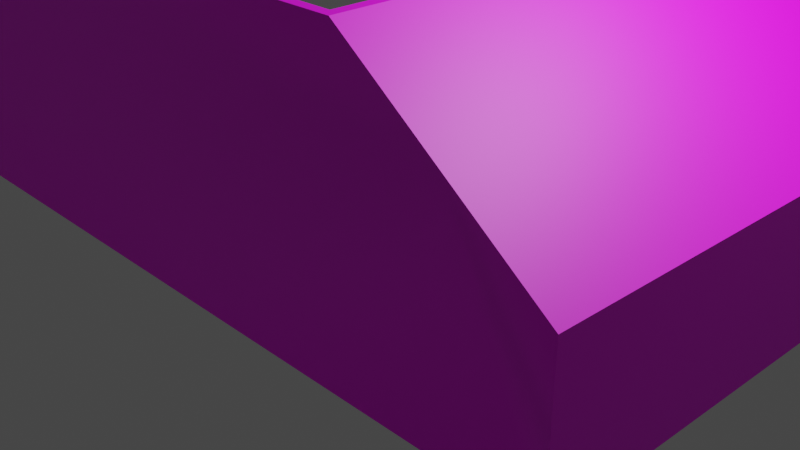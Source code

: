 # Source: Room_Walls.blend  (saved by Blender 2.93.20; exported with 4.5.12 LTS)
import bpy
from mathutils import Matrix  # noqa: F401  (used for matrix-valued properties, if any)

bpy.ops.wm.read_factory_settings(use_empty=True)
scene = bpy.context.scene
scene.name = 'Scene'

# ---- collections
col_collection = bpy.data.collections.new('Collection'); scene.collection.children.link(col_collection)

# ---- images (referenced by path relative to the original .blend; pixels are not part of the script)
import os
ASSET_DIR = os.environ.get("B2B_ASSET_DIR", "")  # directory of the original .blend (textures are referenced by path, not embedded)
HERE = os.path.dirname(os.path.abspath(__file__))  # packed textures are extracted next to this script under _unpacked/

def load_image(name, relpath, width, height, colorspace="sRGB"):
    """Load a texture the original file referenced (path relative to the .blend, or extracted next to this script)."""
    p = next((c for c in (os.path.join(HERE, relpath), os.path.join(ASSET_DIR, relpath)) if relpath and os.path.exists(c)), "")
    if p:
        img = bpy.data.images.load(p, check_existing=True)
        img.name = name
    else:  # same state as the original file: an image datablock whose file is absent (Cycles renders it pink)
        img = bpy.data.images.new(name, width, height)
        img.source = "FILE"
        img.filepath = "//" + (relpath or name)
    img.colorspace_settings.name = colorspace
    return img
img_diffusecolor_texture_002 = load_image('DiffuseColor_Texture.002', 'GridBox_Default.png', 1024, 1024, 'sRGB')
img_diffusecolor_texture_001 = load_image('DiffuseColor_Texture.001', 'GridBox_Default.png', 1024, 1024, 'Non-Color')
img_diffusecolor_texture = load_image('DiffuseColor_Texture', 'GridBox_Default.png', 1024, 1024, 'sRGB')
img_diffusecolor_texture_003 = load_image('DiffuseColor_Texture.003', 'GridBox_Default.png', 1024, 1024, 'Non-Color')

# ---- materials (node trees are filled in below, after node groups)
mat_greybox_mat = bpy.data.materials.new('Greybox_mat')
mat_greybox_mat.surface_render_method = 'BLENDED'
mat_greybox_mat.blend_method = 'BLEND'
mat_greybox_mat.use_transparent_shadow = False
mat_greybox_mat.diffuse_color = (1.0, 1.0, 1.0, 1.0)
mat_greybox_mat.roughness = 0.5528
mat_lit = bpy.data.materials.new('Lit')
mat_lit.use_transparent_shadow = False
mat_lit.diffuse_color = (0.5, 0.5, 0.5, 1.0)
mat_lit.roughness = 0.5528
mat_greybox_mat_001 = bpy.data.materials.new('Greybox_mat.001')
mat_greybox_mat_001.surface_render_method = 'BLENDED'
mat_greybox_mat_001.blend_method = 'BLEND'
mat_greybox_mat_001.use_transparent_shadow = False
mat_greybox_mat_001.diffuse_color = (1.0, 1.0, 1.0, 1.0)
mat_greybox_mat_001.roughness = 0.5528

# ---- material node trees
mat_greybox_mat.use_nodes = True; mat_greybox_mat.node_tree.nodes.clear()
_N = mat_greybox_mat.node_tree.nodes; _L = mat_greybox_mat.node_tree.links
n0 = _N.new('ShaderNodeBsdfPrincipled'); n0.name = 'Principled BSDF'; n0.location = (10, 300)
n0.distribution = 'GGX'
n0.subsurface_method = 'BURLEY'
n0.inputs[2].default_value = 0.5528
n0.inputs[3].default_value = 1.45
n0.inputs[27].default_value = (0.0, 0.0, 0.0, 1.0)
n0.inputs[28].default_value = 1.0
n1 = _N.new('ShaderNodeOutputMaterial'); n1.name = 'Material Output'; n1.location = (300, 300)
n2 = _N.new('ShaderNodeNormalMap'); n2.name = 'Normal Map'; n2.location = (-300, -300)
n2.label = 'Normal/Map'
n3 = _N.new('ShaderNodeTexImage'); n3.name = 'Image Texture'; n3.location = (-300, 600)
n3.image = img_diffusecolor_texture_002
n4 = _N.new('ShaderNodeTexImage'); n4.name = 'Image Texture.001'; n4.location = (-300, 0)
n4.image = img_diffusecolor_texture_001
_L.new(n0.outputs[0], n1.inputs[0])
_L.new(n2.outputs[0], n0.inputs[5])
_L.new(n3.outputs[0], n0.inputs[0])
_L.new(n4.outputs[1], n0.inputs[4])
n1.is_active_output = True
mat_lit.use_nodes = True; mat_lit.node_tree.nodes.clear()
_N = mat_lit.node_tree.nodes; _L = mat_lit.node_tree.links
n0 = _N.new('ShaderNodeBsdfPrincipled'); n0.name = 'Principled BSDF'; n0.location = (10, 300)
n0.distribution = 'GGX'
n0.subsurface_method = 'BURLEY'
n0.inputs[0].default_value = (0.5, 0.5, 0.5, 1.0)
n0.inputs[2].default_value = 0.5528
n0.inputs[3].default_value = 1.45
n0.inputs[27].default_value = (0.0, 0.0, 0.0, 1.0)
n0.inputs[28].default_value = 1.0
n1 = _N.new('ShaderNodeOutputMaterial'); n1.name = 'Material Output'; n1.location = (300, 300)
n2 = _N.new('ShaderNodeNormalMap'); n2.name = 'Normal Map'; n2.location = (-300, -300)
n2.label = 'Normal/Map'
_L.new(n0.outputs[0], n1.inputs[0])
_L.new(n2.outputs[0], n0.inputs[5])
n1.is_active_output = True
mat_greybox_mat_001.use_nodes = True; mat_greybox_mat_001.node_tree.nodes.clear()
_N = mat_greybox_mat_001.node_tree.nodes; _L = mat_greybox_mat_001.node_tree.links
n0 = _N.new('ShaderNodeBsdfPrincipled'); n0.name = 'Principled BSDF'; n0.location = (10, 300)
n0.distribution = 'GGX'
n0.subsurface_method = 'BURLEY'
n0.inputs[2].default_value = 0.5528
n0.inputs[3].default_value = 1.45
n0.inputs[27].default_value = (0.0, 0.0, 0.0, 1.0)
n0.inputs[28].default_value = 1.0
n1 = _N.new('ShaderNodeOutputMaterial'); n1.name = 'Material Output'; n1.location = (300, 300)
n2 = _N.new('ShaderNodeNormalMap'); n2.name = 'Normal Map'; n2.location = (-300, -300)
n2.label = 'Normal/Map'
n3 = _N.new('ShaderNodeTexImage'); n3.name = 'Image Texture'; n3.location = (-300, 600)
n3.image = img_diffusecolor_texture
n4 = _N.new('ShaderNodeTexImage'); n4.name = 'Image Texture.001'; n4.location = (-300, 0)
n4.image = img_diffusecolor_texture_003
_L.new(n0.outputs[0], n1.inputs[0])
_L.new(n2.outputs[0], n0.inputs[5])
_L.new(n3.outputs[0], n0.inputs[0])
_L.new(n4.outputs[1], n0.inputs[4])
n1.is_active_output = True

# ---- world
world_world = bpy.data.worlds.new('World'); scene.world = world_world
world_world.use_nodes = True; world_world.node_tree.nodes.clear()
_N = world_world.node_tree.nodes; _L = world_world.node_tree.links
n0 = _N.new('ShaderNodeOutputWorld'); n0.name = 'World Output'; n0.location = (300, 300)
n1 = _N.new('ShaderNodeBackground'); n1.name = 'Background'; n1.location = (10, 300)
n1.inputs[0].default_value = (0.05088, 0.05088, 0.05088, 1.0)
_L.new(n1.outputs[0], n0.inputs[0])
n0.is_active_output = True
world_world.color = (0.05088, 0.05088, 0.05088)
world_world.use_sun_shadow = False
world_world.sun_shadow_jitter_overblur = 0.0

# ---- cameras
cam_camera = bpy.data.cameras.new('Camera')
cam_camera.clip_end = 100.0
cam_camera.ortho_scale = 7.314

# ---- lights
light_light = bpy.data.lights.new('Light', 'POINT')
light_light.transmission_factor = 0.0
light_light.energy = 1000.0
light_light.shadow_soft_size = 0.1
light_light.shadow_maximum_resolution = 0.006
light_light.use_absolute_resolution = True

# ---- meshes
me_scene = bpy.data.meshes.new('Scene')
me_scene.from_pydata([(400.0, 5.0, 250.0), (-400.0, 5.0, 250.0), (-400.0, 5.0, 240.5), (400.0, 5.0, -239.8), (-400.0, 299.8, 240.5), (-390.5, 299.8, 250.0), (-400.0, 299.8, 250.0), (390.0, 5.0, -239.8), (400.2, 152.4, 250.0), (400.0, 152.4, -239.8), (-400.0, 152.4, 250.0), (400.0, 152.4, 250.0), (-400.0, 152.4, 240.5), (390.0, 5.0, 240.5), (190.0, 299.8, 240.5), (190.1, 299.8, 240.5), (190.1, 299.8, 250.0), (190.0, 299.8, -239.8), (200.0, 299.8, -239.8), (200.1, 299.8, 240.5), (200.2, 299.8, 250.0), (390.0, 152.4, 240.5), (390.0, 152.4, -239.8), (-400.0, 226.1, 240.5), (290.0, 226.1, 240.5), (-400.0, 78.7, 240.5), (-5.022, 5.0, 240.5), (-105.0, 299.8, 240.5), (390.0, 78.7, 240.5), (-400.0, 189.3, 240.5), (340.0, 189.3, 240.5), (-400.0, 115.6, 240.5), (192.5, 5.0, 240.5), (42.54, 299.8, 240.5), (390.0, 115.6, 240.5), (-400.0, 263.0, 240.5), (240.0, 263.0, 240.5), (-400.0, 41.85, 240.5), (-202.5, 5.0, 240.5), (-252.5, 299.8, 240.5), (390.0, 41.85, 240.5), (-400.0, 78.7, 250.0), (-100.2, 299.8, 250.0), (-400.0, 226.1, 250.0), (195.2, 299.8, 250.0), (-395.2, 299.8, 250.0), (300.1, 226.1, 250.0), (400.0, 78.7, 250.0), (0.0, 5.0, 250.0), (-400.0, 170.8, 240.5), (365.0, 170.8, 240.5), (-400.0, 134.0, 240.5), (291.2, 5.0, 240.5), (116.3, 299.8, 240.5), (390.0, 134.0, 240.5), (-400.0, 244.5, 240.5), (265.0, 244.5, 240.5), (-400.0, 60.28, 240.5), (-103.8, 5.0, 240.5), (-178.7, 299.8, 240.5), (390.0, 60.28, 240.5), (-400.0, 207.7, 240.5), (315.0, 207.7, 240.5), (-400.0, 97.13, 240.5), (93.72, 5.0, 240.5), (-31.22, 299.8, 240.5), (390.0, 97.13, 240.5), (-400.0, 281.4, 240.5), (215.0, 281.4, 240.5), (-400.0, 23.43, 240.5), (-301.3, 5.0, 240.5), (-326.2, 299.8, 240.5), (390.0, 23.43, 240.5), (-400.0, 161.6, 240.5), (377.5, 161.6, 240.5), (-400.0, 143.2, 240.5), (340.6, 5.0, 240.5), (153.2, 299.8, 240.5), (390.0, 143.2, 240.5), (-400.0, 235.3, 240.5), (277.5, 235.3, 240.5), (-400.0, 69.49, 240.5), (-54.39, 5.0, 240.5), (-141.9, 299.8, 240.5), (390.0, 69.49, 240.5), (-400.0, 198.5, 240.5), (327.5, 198.5, 240.5), (-400.0, 106.3, 240.5), (143.1, 5.0, 240.5), (5.659, 299.8, 240.5), (390.0, 106.3, 240.5), (-400.0, 272.2, 240.5), (227.5, 272.2, 240.5), (-400.0, 32.64, 240.5), (-251.9, 5.0, 240.5), (-289.4, 299.8, 240.5), (390.0, 32.64, 240.5), (-400.0, 180.0, 240.5), (352.5, 180.0, 240.5), (-400.0, 124.8, 240.5), (241.8, 5.0, 240.5), (79.42, 299.8, 240.5), (390.0, 124.8, 240.5), (-400.0, 253.8, 240.5), (252.5, 253.8, 240.5), (-400.0, 51.07, 240.5), (-153.1, 5.0, 240.5), (-215.6, 299.8, 240.5), (390.0, 51.07, 240.5), (-400.0, 216.9, 240.5), (302.5, 216.9, 240.5), (-400.0, 87.92, 240.5), (44.35, 5.0, 240.5), (-68.1, 299.8, 240.5), (390.0, 87.92, 240.5), (-400.0, 290.6, 240.5), (202.5, 290.6, 240.5), (-400.0, 14.21, 240.5), (-350.6, 5.0, 240.5), (-363.1, 299.8, 240.5), (390.0, 14.21, 240.5), (400.1, 152.4, 5.116), (200.1, 299.8, 245.3), (300.0, 226.1, -239.8), (200.1, 299.8, 0.3594), (300.2, 226.1, 250.0)], [], [(14, 16, 15), (16, 14, 116, 68, 92, 36, 104, 56, 80, 24, 110, 62, 86, 30, 98, 50, 74, 21), (16, 21, 15), (15, 21, 74, 50, 98, 30, 86, 62, 110, 24, 80, 56, 104, 36, 92, 68, 116, 14), (22, 7, 13, 120, 72, 96, 40, 108, 60, 84, 28, 114, 66, 90, 34, 102, 54, 78, 21), (8, 125, 20, 46, 11), (9, 121, 8, 0, 3), (20, 122, 19, 124, 18, 17, 14, 16, 44), (9, 3, 7, 22), (11, 46, 20, 44, 16, 42, 5, 45, 6, 43, 10, 41, 1, 48, 0, 47), (11, 47, 0, 8), (4, 115, 67, 91, 35, 103, 55, 79, 23, 109, 61, 85, 29, 97, 49, 73, 12, 75, 51, 99, 31, 87, 63, 111, 25, 81, 57, 105, 37, 93, 69, 117, 2, 1, 41, 10, 43, 6), (18, 123, 9, 22, 17), (4, 6, 45, 5, 42, 16, 14, 77, 53, 101, 33, 89, 65, 113, 27, 83, 59, 107, 39, 95, 71, 119), (14, 17, 22, 21, 74, 50, 98, 30, 86, 62, 110, 24, 80, 56, 104, 36, 92, 68, 116), (14, 116, 68, 92, 36, 104, 56, 80, 24, 110, 62, 86, 30, 98, 50, 74, 21, 78, 54, 102, 34, 90, 66, 114, 28, 84, 60, 108, 40, 96, 72, 120, 13, 76, 52, 100, 32, 88, 64, 112, 26, 82, 58, 106, 38, 94, 70, 118, 2, 117, 69, 93, 37, 105, 57, 81, 25, 111, 63, 87, 31, 99, 51, 75, 12, 73, 49, 97, 29, 85, 61, 109, 23, 79, 55, 103, 35, 91, 67, 115, 4, 119, 71, 95, 39, 107, 59, 83, 27, 113, 65, 89, 33, 101, 53, 77), (19, 122, 20, 125, 8, 121, 9, 123, 18, 124)])
me_scene.polygons.foreach_set('use_smooth', [True] * 17)
_k = set([(0, 8), (1, 41), (2, 117), (2, 118), (3, 9), (4, 6), (4, 115), (4, 119), (5, 42), (5, 45), (6, 43), (6, 45), (7, 13), (7, 22), (8, 11), (8, 121), (8, 125), (9, 121), (9, 123), (10, 41), (10, 43), (12, 73), (12, 75), (13, 76), (13, 120), (14, 15), (14, 16), (14, 17), (14, 77), (14, 116), (15, 16), (16, 21), (16, 42), (16, 44), (17, 18), (17, 22), (18, 123), (18, 124), (19, 122), (19, 124), (20, 44), (20, 122), (20, 125), (21, 22), (21, 74), (21, 78), (23, 79), (23, 109), (24, 80), (24, 110), (25, 81), (25, 111), (26, 82), (26, 112), (27, 83), (27, 113), (28, 84), (28, 114), (29, 85), (29, 97), (30, 86), (30, 98), (31, 87), (31, 99), (32, 88), (32, 100), (33, 89), (33, 101), (34, 90), (34, 102), (35, 91), (35, 103), (36, 92), (36, 104), (37, 93), (37, 105), (38, 94), (38, 106), (39, 95), (39, 107), (40, 96), (40, 108), (49, 73), (49, 97), (50, 74), (50, 98), (51, 75), (51, 99), (52, 76), (52, 100), (53, 77), (53, 101), (54, 78), (54, 102), (55, 79), (55, 103), (56, 80), (56, 104), (57, 81), (57, 105), (58, 82), (58, 106), (59, 83), (59, 107), (60, 84), (60, 108), (61, 85), (61, 109), (62, 86), (62, 110), (63, 87), (63, 111), (64, 88), (64, 112), (65, 89), (65, 113), (66, 90), (66, 114), (67, 91), (67, 115), (68, 92), (68, 116), (69, 93), (69, 117), (70, 94), (70, 118), (71, 95), (71, 119), (72, 96), (72, 120)])
me_scene.attributes.new('sharp_edge', 'BOOLEAN', 'EDGE').data.foreach_set('value', [ (min(e.vertices), max(e.vertices)) in _k for e in me_scene.edges])
_uv = me_scene.uv_layers.new(name='UVSet0')
_uv.uv.foreach_set('vector', [-1.9, 2.405, -1.901, 2.5, -1.901, 2.405, -0.2491, 2.5, -0.2497, 2.405, -0.09443, 2.405, 0.0608, 2.405, 0.216, 2.405, 0.3713, 2.405, 0.5265, 2.405, 0.6817, 2.405, 0.837, 2.405, 0.9922, 2.405, 1.147, 2.405, 1.303, 2.405, 1.458, 2.405, 1.613, 2.405, 1.768, 2.405, 1.924, 2.405, 2.079, 2.405, 2.234, 2.405, -1.905, 3.019, -3.903, 1.545, -1.905, 3.019, -1.905, 3.019, -3.903, 1.545, -3.779, 1.637, -3.654, 1.729, -3.529, 1.821, -3.404, 1.913, -3.279, 2.005, -3.154, 2.097, -3.029, 2.189, -2.904, 2.282, -2.779, 2.374, -2.654, 2.466, -2.529, 2.558, -2.404, 2.65, -2.279, 2.742, -2.154, 2.834, -2.029, 2.927, -1.904, 3.019, -2.398, 1.523, -2.398, 0.04868, 2.404, 0.04868, 2.404, 0.1408, 2.404, 0.2329, 2.404, 0.3251, 2.404, 0.4172, 2.404, 0.5093, 2.404, 0.6015, 2.404, 0.6936, 2.404, 0.7857, 2.404, 0.8779, 2.404, 0.97, 2.404, 1.062, 2.404, 1.154, 2.404, 1.246, 2.404, 1.339, 2.404, 1.431, 2.404, 1.523, 4.002, 1.524, 3.002, 2.261, 2.002, 2.998, 3.001, 2.261, 4.0, 1.524, 2.397, -0.4415, -0.05243, -0.4415, -2.501, -0.4415, -2.406, -1.757, 2.397, -1.758, -2.002, 2.5, -2.001, 2.453, -2.001, 2.405, -2.001, 0.003594, -2.0, -2.398, -1.9, -2.398, -1.9, 2.405, -1.901, 2.5, -1.952, 2.5, -4.0, 1.524, -4.0, 0.05, -3.9, 0.05, -3.9, 1.524, 4.0, 1.524, 3.001, 2.261, 2.002, 2.998, 1.952, 2.998, 1.901, 2.998, -1.002, 2.998, -3.905, 2.998, -3.952, 2.998, -4.0, 2.998, -4.0, 2.261, -4.0, 1.524, -3.952, 0.7871, -3.905, 0.05009, 0.04771, 0.05005, 4.0, 0.05, 4.0, 0.7871, 4.294, 1.646, 4.287, 0.9073, 4.281, 0.1687, 4.295, 1.646, 2.405, 2.998, 2.405, 2.906, 2.405, 2.814, 2.405, 2.722, 2.405, 2.63, 2.405, 2.538, 2.405, 2.445, 2.405, 2.353, 2.405, 2.261, 2.405, 2.169, 2.405, 2.077, 2.405, 1.985, 2.405, 1.893, 2.405, 1.8, 2.405, 1.708, 2.405, 1.616, 2.405, 1.524, 2.405, 1.432, 2.405, 1.34, 2.405, 1.248, 2.405, 1.156, 2.405, 1.063, 2.405, 0.9713, 2.405, 0.8792, 2.405, 0.787, 2.405, 0.6949, 2.405, 0.6028, 2.405, 0.5107, 2.405, 0.4185, 2.405, 0.3264, 2.405, 0.2343, 2.405, 0.1421, 2.405, 0.05, 2.5, 0.05, 2.5, 0.787, 2.5, 1.524, 2.5, 2.261, 2.5, 2.998, -2.0, 2.998, -3.0, 2.261, -4.0, 1.524, -3.9, 1.524, -1.9, 2.998, 4.0, 2.405, 4.0, 2.5, 3.952, 2.5, 3.905, 2.5, 1.002, 2.5, -1.901, 2.5, -1.9, 2.405, -1.532, 2.405, -1.163, 2.405, -0.7942, 2.405, -0.4254, 2.405, -0.05659, 2.405, 0.3122, 2.405, 0.681, 2.405, 1.05, 2.405, 1.419, 2.405, 1.787, 2.405, 2.156, 2.405, 2.525, 2.405, 2.894, 2.405, 3.262, 2.405, 3.631, 2.405, -0.2497, 2.405, -0.2502, -2.398, 2.234, -2.398, 2.234, 2.405, 2.079, 2.405, 1.924, 2.405, 1.768, 2.405, 1.613, 2.405, 1.458, 2.405, 1.303, 2.405, 1.147, 2.405, 0.9922, 2.405, 0.837, 2.405, 0.6817, 2.405, 0.5265, 2.405, 0.3713, 2.405, 0.216, 2.405, 0.0608, 2.405, -0.09443, 2.405, -1.904, 3.019, -2.029, 2.927, -2.154, 2.834, -2.279, 2.742, -2.404, 2.65, -2.529, 2.558, -2.654, 2.466, -2.779, 2.374, -2.904, 2.282, -3.029, 2.189, -3.154, 2.097, -3.279, 2.005, -3.404, 1.913, -3.529, 1.821, -3.654, 1.729, -3.779, 1.637, -3.903, 1.545, -3.903, 1.452, -3.903, 1.36, -3.903, 1.268, -3.903, 1.176, -3.903, 1.084, -3.903, 0.9918, -3.903, 0.8997, -3.903, 0.8076, -3.903, 0.7154, -3.903, 0.6233, -3.903, 0.5312, -3.903, 0.439, -3.903, 0.3469, -3.903, 0.2548, -3.903, 0.1627, -3.903, 0.07054, -3.41, 0.07055, -2.916, 0.07056, -2.422, 0.07056, -1.929, 0.07057, -1.435, 0.07058, -0.9412, 0.07058, -0.4474, 0.07059, 0.04628, 0.0706, 0.54, 0.0706, 1.034, 0.07061, 1.527, 0.07062, 2.021, 0.07062, 2.515, 0.07063, 3.009, 0.07064, 3.502, 0.07065, 3.996, 0.07065, 3.996, 0.1628, 3.996, 0.2549, 3.996, 0.347, 3.996, 0.4392, 3.996, 0.5313, 3.996, 0.6234, 3.996, 0.7155, 3.996, 0.8077, 3.996, 0.8998, 3.996, 0.9919, 3.996, 1.084, 3.996, 1.176, 3.996, 1.268, 3.996, 1.36, 3.996, 1.453, 3.996, 1.545, 3.996, 1.637, 3.996, 1.729, 3.996, 1.821, 3.996, 1.913, 3.996, 2.005, 3.996, 2.097, 3.996, 2.19, 3.996, 2.282, 3.996, 2.374, 3.996, 2.466, 3.996, 2.558, 3.996, 2.65, 3.996, 2.742, 3.996, 2.834, 3.996, 2.927, 3.996, 3.019, 3.627, 3.019, 3.258, 3.019, 2.89, 3.019, 2.521, 3.019, 2.152, 3.019, 1.783, 3.019, 1.415, 3.019, 1.046, 3.019, 0.677, 3.019, 0.3082, 3.019, -0.06054, 3.019, -0.4293, 3.019, -0.7981, 3.019, -1.167, 3.019, -1.536, 3.019, -2.406, 1.776, -2.453, 1.776, -2.501, 1.775, -2.501, 0.6669, -2.501, -0.4415, -0.05243, -0.4415, 2.397, -0.4415, 2.397, 0.667, 2.397, 1.775, -0.004228, 1.776])
me_scene.materials.append(mat_greybox_mat)
me_scene.use_remesh_fix_poles = True
me_scene.use_remesh_preserve_attributes = False
me_scene.update()
me_scene.normals_split_custom_set([tuple(v) for v in zip(*[iter([0.0, 1.0, 2.213e-06, 0.0, 1.0, 2.213e-06, 0.0, 1.0, 2.213e-06, -0.5935, -0.8048, 0.004339, -0.5935, -0.8048, 0.00223, -0.5926, -0.8055, 0.002514, -0.5926, -0.8055, 0.002514, -0.5926, -0.8055, 0.002514, -0.5926, -0.8055, 0.002514, -0.5926, -0.8055, 0.002514, -0.5926, -0.8055, 0.002514, -0.5926, -0.8055, 0.002514, -0.5926, -0.8055, 0.002514, -0.5926, -0.8055, 0.002514, -0.5926, -0.8055, 0.002514, -0.5926, -0.8055, 0.002514, -0.5926, -0.8055, 0.002514, -0.5926, -0.8055, 0.002514, -0.5926, -0.8055, 0.002514, -0.5926, -0.8055, 0.002514, -0.5934, -0.8049, 0.001511, 0.5936, 0.8048, -0.001517, 0.0866, 0.1176, -0.9893, 0.2003, 0.271, -0.9415, 0.2003, 0.271, -0.9415, 0.0866, 0.1176, -0.9893, -0.8928, -0.03803, 0.4488, -0.8928, -0.03803, 0.4488, -0.8928, -0.03802, 0.4488, -0.8928, -0.03802, 0.4488, -0.8928, -0.03802, 0.4488, -0.8928, -0.03802, 0.4488, -0.8928, -0.03803, 0.4488, -0.8928, -0.03802, 0.4488, -0.8928, -0.03802, 0.4488, -0.8928, -0.03802, 0.4488, -0.8928, -0.03802, 0.4488, -0.8928, -0.03802, 0.4488, -0.8928, -0.03802, 0.4488, -0.8928, -0.03802, 0.4488, -0.8928, -0.03802, 0.4488, -0.0976, -0.132, -0.9864, -1.0, -0.0001691, -5.185e-05, -1.0, -0.0001691, -5.185e-05, -1.0, -0.0001691, -5.185e-05, -1.0, -0.0001691, -5.185e-05, -1.0, -0.0001691, -5.185e-05, -1.0, -0.0001691, -5.185e-05, -1.0, -0.0001691, -5.185e-05, -1.0, -0.0001691, -5.185e-05, -1.0, -0.0001691, -5.185e-05, -1.0, -0.0001691, -5.185e-05, -1.0, -0.0001691, -5.185e-05, -1.0, -0.0001691, -5.185e-05, -1.0, -0.0001691, -5.185e-05, -1.0, -0.0001691, -5.185e-05, -1.0, -0.0001691, -5.185e-05, -1.0, -0.0001691, -5.185e-05, -1.0, -0.0001691, -5.185e-05, -1.0, -0.0001691, -5.185e-05, -1.0, -0.0001691, -5.185e-05, -0.1294, -0.1754, 0.976, -0.1294, -0.1754, 0.976, -0.04372, -0.05939, 0.9973, -0.2962, -0.2157, 0.9305, 0.3627, -0.0839, 0.9281, 1.0, -0.000554, -0.0001668, 1.0, -0.000554, -0.0001668, 1.0, -0.001103, -0.0003393, 1.0, -2.933e-06, -2.185e-06, 1.0, -0.000554, -0.0001668, 0.0, 1.0, 2.48e-08, 0.0, 1.0, 2.48e-08, 0.0, 1.0, 2.48e-08, 0.0, 1.0, 2.48e-08, 0.0, 1.0, 2.48e-08, 0.0, 1.0, 2.48e-08, 0.0, 1.0, 2.48e-08, 0.0, 1.0, 2.48e-08, 0.0, 1.0, 2.48e-08, 1.883e-06, 0.0, -1.0, 1.0, 4.83e-05, 4e-06, 2.645e-06, 0.0, -1.0, 1.019e-06, 0.0, -1.0, 0.3627, -0.0839, 0.9281, -0.2962, -0.2157, 0.9305, -0.04372, -0.05939, 0.9973, -0.02852, -0.06794, 0.9973, -0.0002014, -0.0002983, 1.0, -0.0002014, -0.0002984, 1.0, -7.216e-06, -2.472e-05, 1.0, -7.216e-06, -2.472e-05, 1.0, -7.216e-06, -2.472e-05, 1.0, -7.216e-06, -2.472e-05, 1.0, -7.216e-06, -2.472e-05, 1.0, -7.216e-06, -2.472e-05, 1.0, -7.216e-06, -2.472e-05, 1.0, -7.216e-06, -2.472e-05, 1.0, 0.3275, -0.02412, 0.9446, -0.4128, -0.1704, 0.8947, 0.3627, -0.0839, 0.9281, -0.4128, -0.1704, 0.8947, 0.3275, -0.02412, 0.9446, -0.1313, -0.06395, 0.9893, -1.0, 0.0, 0.0, -1.0, 0.0, 0.0, -1.0, 0.0, 0.0, -1.0, 0.0, 0.0, -1.0, 0.0, 0.0, -1.0, 0.0, 0.0, -1.0, 0.0, 0.0, -1.0, 0.0, 0.0, -1.0, 0.0, 0.0, -1.0, 0.0, 0.0, -1.0, 0.0, 0.0, -1.0, 0.0, 0.0, -1.0, 0.0, 0.0, -1.0, 0.0, 0.0, -1.0, 0.0, 0.0, -1.0, 0.0, 0.0, -1.0, 0.0, 0.0, -1.0, 0.0, 0.0, -1.0, 0.0, 0.0, -1.0, 0.0, 0.0, -1.0, 0.0, 0.0, -1.0, 0.0, 0.0, -1.0, 0.0, 0.0, -1.0, 0.0, 0.0, -1.0, 0.0, 0.0, -1.0, 0.0, 0.0, -1.0, 0.0, 0.0, -1.0, 0.0, 0.0, -1.0, 0.0, 0.0, -1.0, 0.0, 0.0, -1.0, 0.0, 0.0, -1.0, 0.0, 0.0, -1.0, 0.0, 0.0, -1.0, 0.0, 0.0, -1.0, 0.0, 0.0, -1.0, 0.0, 0.0, -1.0, 0.0, 0.0, -1.0, 0.0, 0.0, 0.0, 0.0, -1.0, 0.0, 0.0, -1.0, 1.883e-06, 0.0, -1.0, 1.019e-06, 0.0, -1.0, 0.0, 0.0, -1.0, 0.0, 1.0, 2.087e-06, 0.0, 1.0, 2.087e-06, 0.0, 1.0, 2.087e-06, 0.0, 1.0, 2.087e-06, 0.0, 1.0, 2.087e-06, 0.0, 1.0, 2.087e-06, 0.0, 1.0, 2.087e-06, 0.0, 1.0, 2.087e-06, 0.0, 1.0, 2.087e-06, 0.0, 1.0, 2.087e-06, 0.0, 1.0, 2.087e-06, 0.0, 1.0, 2.087e-06, 0.0, 1.0, 2.087e-06, 0.0, 1.0, 2.087e-06, 0.0, 1.0, 2.087e-06, 0.0, 1.0, 2.087e-06, 0.0, 1.0, 2.087e-06, 0.0, 1.0, 2.087e-06, 0.0, 1.0, 2.087e-06, 0.0, 1.0, 2.087e-06, 0.0, 1.0, 2.087e-06, 0.0, 1.0, 2.087e-06, -0.5935, -0.8048, 0.002151, -0.5934, -0.8049, 4.29e-05, -0.5934, -0.8049, 4.29e-05, -0.5934, -0.8049, 0.001481, -0.594, -0.8045, 0.001279, -0.594, -0.8045, 0.001279, -0.594, -0.8045, 0.001279, -0.594, -0.8045, 0.001279, -0.594, -0.8045, 0.001279, -0.594, -0.8045, 0.001279, -0.594, -0.8045, 0.001279, -0.594, -0.8045, 0.001279, -0.594, -0.8045, 0.001279, -0.594, -0.8045, 0.001279, -0.594, -0.8045, 0.001279, -0.594, -0.8045, 0.001279, -0.594, -0.8045, 0.001279, -0.594, -0.8045, 0.001279, -0.594, -0.8045, 0.001279, -0.0975, -0.1322, -0.9864, -0.1412, -0.08401, -0.9864, -0.1412, -0.08401, -0.9864, -0.1412, -0.08401, -0.9864, -0.1412, -0.08401, -0.9864, -0.1412, -0.08401, -0.9864, -0.1412, -0.08401, -0.9864, -0.1412, -0.08401, -0.9864, -0.1412, -0.08401, -0.9864, -0.1412, -0.08401, -0.9864, -0.1412, -0.08401, -0.9864, -0.1412, -0.08401, -0.9864, -0.1412, -0.08401, -0.9864, -0.1412, -0.08401, -0.9864, -0.1412, -0.08401, -0.9864, -0.1412, -0.08401, -0.9864, 0.08177, 0.111, -0.9904, 0.129, 0.04869, -0.9905, 0.129, 0.04869, -0.9905, 0.129, 0.04869, -0.9905, 0.129, 0.04869, -0.9905, 0.129, 0.04869, -0.9905, 0.129, 0.04869, -0.9905, 0.129, 0.04869, -0.9905, 0.129, 0.04869, -0.9905, 0.129, 0.04869, -0.9905, 0.129, 0.04869, -0.9905, 0.129, 0.04869, -0.9905, 0.129, 0.04869, -0.9905, 0.129, 0.04869, -0.9905, 0.129, 0.04869, -0.9905, 0.129, 0.04869, -0.9905, 1.096e-05, 5.887e-05, -1.0, 1.096e-05, 5.887e-05, -1.0, 1.096e-05, 5.887e-05, -1.0, 1.096e-05, 5.887e-05, -1.0, 1.096e-05, 5.887e-05, -1.0, 1.096e-05, 5.887e-05, -1.0, 1.096e-05, 5.887e-05, -1.0, 1.096e-05, 5.887e-05, -1.0, 1.096e-05, 5.887e-05, -1.0, 1.096e-05, 5.887e-05, -1.0, 1.096e-05, 5.887e-05, -1.0, 1.096e-05, 5.887e-05, -1.0, 1.096e-05, 5.887e-05, -1.0, 1.096e-05, 5.887e-05, -1.0, 1.096e-05, 5.887e-05, -1.0, 1.096e-05, 5.887e-05, -1.0, 1.096e-05, 5.887e-05, -1.0, 1.096e-05, 5.887e-05, -1.0, 1.096e-05, 5.887e-05, -1.0, 1.096e-05, 5.887e-05, -1.0, 1.096e-05, 5.887e-05, -1.0, 1.096e-05, 5.887e-05, -1.0, 1.096e-05, 5.887e-05, -1.0, 1.096e-05, 5.887e-05, -1.0, 1.096e-05, 5.887e-05, -1.0, 1.096e-05, 5.887e-05, -1.0, 1.096e-05, 5.887e-05, -1.0, 1.096e-05, 5.887e-05, -1.0, 1.096e-05, 5.887e-05, -1.0, 1.096e-05, 5.887e-05, -1.0, 1.096e-05, 5.887e-05, -1.0, 1.096e-05, 5.887e-05, -1.0, 1.096e-05, 5.887e-05, -1.0, 1.096e-05, 5.887e-05, -1.0, 1.096e-05, 5.887e-05, -1.0, 1.096e-05, 5.887e-05, -1.0, 1.096e-05, 5.887e-05, -1.0, 1.096e-05, 5.887e-05, -1.0, 1.096e-05, 5.887e-05, -1.0, 1.096e-05, 5.887e-05, -1.0, 1.096e-05, 5.887e-05, -1.0, 1.096e-05, 5.887e-05, -1.0, 1.096e-05, 5.887e-05, -1.0, 1.096e-05, 5.887e-05, -1.0, 1.096e-05, 5.887e-05, -1.0, 1.096e-05, 5.887e-05, -1.0, 1.096e-05, 5.887e-05, -1.0, 1.096e-05, 5.887e-05, -1.0, 1.096e-05, 5.887e-05, -1.0, 1.096e-05, 5.887e-05, -1.0, 1.096e-05, 5.887e-05, -1.0, 1.096e-05, 5.887e-05, -1.0, 1.096e-05, 5.887e-05, -1.0, 1.096e-05, 5.887e-05, -1.0, 1.096e-05, 5.887e-05, -1.0, 1.096e-05, 5.887e-05, -1.0, 1.096e-05, 5.887e-05, -1.0, 1.096e-05, 5.887e-05, -1.0, 1.096e-05, 5.887e-05, -1.0, 1.096e-05, 5.887e-05, -1.0, 1.096e-05, 5.887e-05, -1.0, 1.096e-05, 5.887e-05, -1.0, 1.096e-05, 5.887e-05, -1.0, 1.096e-05, 5.887e-05, -1.0, 0.5933, 0.805, -0.002543, 0.5933, 0.805, -0.002547, 0.5933, 0.8049, -0.005094, 0.5893, 0.8079, -0.0004514, 0.5933, 0.805, -0.002547, 0.5933, 0.805, -0.002547, 0.5933, 0.805, -0.0001979, 0.5933, 0.805, -0.0001979, 0.5933, 0.805, -0.0001979, 0.5933, 0.805, -0.0001979])] * 3)])
me_scene_002 = bpy.data.meshes.new('Scene.002')
me_scene_002.from_pydata([(62.0, -63.5, 44.0), (-62.0, -63.5, 44.0), (62.0, 63.5, 44.0), (-62.0, 63.5, 44.0), (-62.0, -63.5, -44.0), (-62.0, 63.5, -44.0), (62.0, -63.5, -44.0), (62.0, 63.5, -44.0)], [], [(0, 2, 3, 1), (1, 3, 5, 4), (4, 5, 7, 6), (6, 7, 2, 0), (2, 7, 5, 3), (6, 0, 1, 4)])
me_scene_002.polygons.foreach_set('use_smooth', [True] * 6)
_k = set([(0, 1), (0, 2), (0, 6), (1, 3), (1, 4), (2, 3), (2, 7), (3, 5), (4, 5), (4, 6), (5, 7), (6, 7)])
me_scene_002.attributes.new('sharp_edge', 'BOOLEAN', 'EDGE').data.foreach_set('value', [ (min(e.vertices), max(e.vertices)) in _k for e in me_scene_002.edges])
_uv = me_scene_002.uv_layers.new(name='UVSet0')
_uv.uv.foreach_set('vector', [0.62, -0.635, 0.62, 0.635, -0.62, 0.635, -0.62, -0.635, 0.44, -0.635, 0.44, 0.635, -0.44, 0.635, -0.44, -0.635, 0.62, -0.635, 0.62, 0.635, -0.62, 0.635, -0.62, -0.635, 0.44, -0.635, 0.44, 0.635, -0.44, 0.635, -0.44, -0.635, -0.62, 0.44, -0.62, -0.44, 0.62, -0.44, 0.62, 0.44, 0.62, -0.44, 0.62, 0.44, -0.62, 0.44, -0.62, -0.44])
me_scene_002.materials.append(mat_lit)
me_scene_002.use_remesh_fix_poles = True
me_scene_002.use_remesh_preserve_attributes = False
me_scene_002.update()
me_scene_002.normals_split_custom_set([tuple(v) for v in zip(*[iter([0.0, 0.0, 1.0, 0.0, 0.0, 1.0, 0.0, 0.0, 1.0, 0.0, 0.0, 1.0, -1.0, 0.0, 0.0, -1.0, 0.0, 0.0, -1.0, 0.0, 0.0, -1.0, 0.0, 0.0, 0.0, 0.0, -1.0, 0.0, 0.0, -1.0, 0.0, 0.0, -1.0, 0.0, 0.0, -1.0, 1.0, 0.0, 0.0, 1.0, 0.0, 0.0, 1.0, 0.0, 0.0, 1.0, 0.0, 0.0, 0.0, 1.0, 0.0, 0.0, 1.0, 0.0, 0.0, 1.0, 0.0, 0.0, 1.0, 0.0, 0.0, -1.0, 0.0, 0.0, -1.0, 0.0, 0.0, -1.0, 0.0, 0.0, -1.0, 0.0])] * 3)])
me_scene_003 = bpy.data.meshes.new('Scene.003')
me_scene_003.from_pydata([(62.0, -63.5, 44.0), (-62.0, -63.5, 44.0), (62.0, 63.5, 44.0), (-62.0, 63.5, 44.0), (-62.0, -63.5, -44.0), (-62.0, 63.5, -44.0), (62.0, -63.5, -44.0), (62.0, 63.5, -44.0)], [], [(0, 2, 3, 1), (1, 3, 5, 4), (4, 5, 7, 6), (6, 7, 2, 0), (2, 7, 5, 3), (6, 0, 1, 4)])
me_scene_003.polygons.foreach_set('use_smooth', [True] * 6)
_k = set([(0, 1), (0, 2), (0, 6), (1, 3), (1, 4), (2, 3), (2, 7), (3, 5), (4, 5), (4, 6), (5, 7), (6, 7)])
me_scene_003.attributes.new('sharp_edge', 'BOOLEAN', 'EDGE').data.foreach_set('value', [ (min(e.vertices), max(e.vertices)) in _k for e in me_scene_003.edges])
_uv = me_scene_003.uv_layers.new(name='UVSet0')
_uv.uv.foreach_set('vector', [0.62, -0.635, 0.62, 0.635, -0.62, 0.635, -0.62, -0.635, 0.44, -0.635, 0.44, 0.635, -0.44, 0.635, -0.44, -0.635, 0.62, -0.635, 0.62, 0.635, -0.62, 0.635, -0.62, -0.635, 0.44, -0.635, 0.44, 0.635, -0.44, 0.635, -0.44, -0.635, -0.62, 0.44, -0.62, -0.44, 0.62, -0.44, 0.62, 0.44, 0.62, -0.44, 0.62, 0.44, -0.62, 0.44, -0.62, -0.44])
me_scene_003.materials.append(mat_lit)
me_scene_003.use_remesh_fix_poles = True
me_scene_003.use_remesh_preserve_attributes = False
me_scene_003.update()
me_scene_003.normals_split_custom_set([tuple(v) for v in zip(*[iter([0.0, 0.0, 1.0, 0.0, 0.0, 1.0, 0.0, 0.0, 1.0, 0.0, 0.0, 1.0, -1.0, 0.0, 0.0, -1.0, 0.0, 0.0, -1.0, 0.0, 0.0, -1.0, 0.0, 0.0, 0.0, 0.0, -1.0, 0.0, 0.0, -1.0, 0.0, 0.0, -1.0, 0.0, 0.0, -1.0, 1.0, 0.0, 0.0, 1.0, 0.0, 0.0, 1.0, 0.0, 0.0, 1.0, 0.0, 0.0, 0.0, 1.0, 0.0, 0.0, 1.0, 0.0, 0.0, 1.0, 0.0, 0.0, 1.0, 0.0, 0.0, -1.0, 0.0, 0.0, -1.0, 0.0, 0.0, -1.0, 0.0, 0.0, -1.0, 0.0])] * 3)])
me_scene_001 = bpy.data.meshes.new('Scene.001')
me_scene_001.from_pydata([(3.525e+04, 1.8e+04, 2.405e+04), (3.65e+04, 1.708e+04, 2.405e+04), (3.775e+04, 1.616e+04, 2.405e+04), (2.775e+04, 2.353e+04, 2.405e+04), (3.4e+04, 1.893e+04, 2.405e+04), (3.275e+04, 1.985e+04, 2.405e+04), (1.9e+04, 2.998e+04, 2.405e+04), (1.901e+04, 2.998e+04, 2.405e+04), (1.901e+04, 2.998e+04, 2.5e+04), (-1.002e+04, 2.998e+04, 2.5e+04), (-3.905e+04, 2.998e+04, 2.5e+04), (-4e+04, 2.998e+04, 2.5e+04), (-3.952e+04, 2.998e+04, 2.5e+04), (1.532e+04, 2.998e+04, 2.405e+04), (1.163e+04, 2.998e+04, 2.405e+04), (7942.0, 2.998e+04, 2.405e+04), (4254.0, 2.998e+04, 2.405e+04), (565.9, 2.998e+04, 2.405e+04), (-3122.0, 2.998e+04, 2.405e+04), (-6810.0, 2.998e+04, 2.405e+04), (-1.05e+04, 2.998e+04, 2.405e+04), (-1.419e+04, 2.998e+04, 2.405e+04), (-1.787e+04, 2.998e+04, 2.405e+04), (-2.156e+04, 2.998e+04, 2.405e+04), (-2.525e+04, 2.998e+04, 2.405e+04), (-2.894e+04, 2.998e+04, 2.405e+04), (-3.262e+04, 2.998e+04, 2.405e+04), (-3.631e+04, 2.998e+04, 2.405e+04), (-4e+04, 2.998e+04, 2.405e+04), (3.9e+04, 1.524e+04, 2.405e+04), (3.15e+04, 2.077e+04, 2.405e+04), (3.025e+04, 2.169e+04, 2.405e+04), (2.9e+04, 2.261e+04, 2.405e+04), (2.65e+04, 2.445e+04, 2.405e+04), (2.525e+04, 2.538e+04, 2.405e+04), (2.4e+04, 2.63e+04, 2.405e+04), (2.275e+04, 2.722e+04, 2.405e+04), (2.15e+04, 2.814e+04, 2.405e+04), (2.025e+04, 2.906e+04, 2.405e+04), (3.9e+04, 500.0, 2.405e+04), (3.9e+04, 500.0, -2.398e+04), (3.9e+04, 1.524e+04, -2.398e+04), (3.9e+04, 1421.0, 2.405e+04), (3.9e+04, 2343.0, 2.405e+04), (3.9e+04, 3264.0, 2.405e+04), (3.9e+04, 4185.0, 2.405e+04), (3.9e+04, 5107.0, 2.405e+04), (3.9e+04, 6028.0, 2.405e+04), (3.9e+04, 6949.0, 2.405e+04), (3.9e+04, 7870.0, 2.405e+04), (3.9e+04, 8792.0, 2.405e+04), (3.9e+04, 9713.0, 2.405e+04), (3.9e+04, 1.063e+04, 2.405e+04), (3.9e+04, 1.156e+04, 2.405e+04), (3.9e+04, 1.248e+04, 2.405e+04), (3.9e+04, 1.34e+04, 2.405e+04), (3.9e+04, 1.432e+04, 2.405e+04), (3.002e+04, 2.261e+04, 2.5e+04), (4.002e+04, 1.524e+04, 2.5e+04), (4e+04, 1.524e+04, 2.5e+04), (3.001e+04, 2.261e+04, 2.5e+04), (4e+04, 7870.0, 2.5e+04), (4e+04, 500.0, 2.5e+04), (2.002e+04, 2.998e+04, 2.5e+04), (0.0, 500.0, 2.5e+04), (1.952e+04, 2.998e+04, 2.5e+04), (-4e+04, 500.0, 2.5e+04), (-4e+04, 2.261e+04, 2.5e+04), (-4e+04, 1.524e+04, 2.5e+04), (-4e+04, 7870.0, 2.5e+04), (4e+04, 1.524e+04, -2.398e+04), (4e+04, 500.0, -2.398e+04), (4.001e+04, 1.524e+04, 511.6), (1.9e+04, 2.998e+04, -2.398e+04), (2e+04, 2.998e+04, -2.398e+04), (2.001e+04, 2.998e+04, 35.94), (2.001e+04, 2.998e+04, 2.405e+04), (2.001e+04, 2.998e+04, 2.453e+04), (3e+04, 2.261e+04, -2.398e+04), (-4e+04, 500.0, 2.405e+04), (-4e+04, 1421.0, 2.405e+04), (-4e+04, 2343.0, 2.405e+04), (-4e+04, 3264.0, 2.405e+04), (-4e+04, 4185.0, 2.405e+04), (-4e+04, 5107.0, 2.405e+04), (-4e+04, 6028.0, 2.405e+04), (-4e+04, 6949.0, 2.405e+04), (-4e+04, 7870.0, 2.405e+04), (-4e+04, 8792.0, 2.405e+04), (-4e+04, 9713.0, 2.405e+04), (-4e+04, 1.063e+04, 2.405e+04), (-4e+04, 1.156e+04, 2.405e+04), (-4e+04, 1.248e+04, 2.405e+04), (-4e+04, 1.34e+04, 2.405e+04), (-4e+04, 1.432e+04, 2.405e+04), (-4e+04, 1.524e+04, 2.405e+04), (-4e+04, 1.616e+04, 2.405e+04), (-4e+04, 1.708e+04, 2.405e+04), (-4e+04, 1.8e+04, 2.405e+04), (-4e+04, 1.893e+04, 2.405e+04), (-4e+04, 1.985e+04, 2.405e+04), (-4e+04, 2.077e+04, 2.405e+04), (-4e+04, 2.169e+04, 2.405e+04), (-4e+04, 2.261e+04, 2.405e+04), (-4e+04, 2.353e+04, 2.405e+04), (-4e+04, 2.445e+04, 2.405e+04), (-4e+04, 2.538e+04, 2.405e+04), (-4e+04, 2.63e+04, 2.405e+04), (-4e+04, 2.722e+04, 2.405e+04), (-4e+04, 2.814e+04, 2.405e+04), (-4e+04, 2.906e+04, 2.405e+04), (3.406e+04, 500.0, 2.405e+04), (2.912e+04, 500.0, 2.405e+04), (2.418e+04, 500.0, 2.405e+04), (1.925e+04, 500.0, 2.405e+04), (1.431e+04, 500.0, 2.405e+04), (9372.0, 500.0, 2.405e+04), (4435.0, 500.0, 2.405e+04), (-502.2, 500.0, 2.405e+04), (-5439.0, 500.0, 2.405e+04), (-1.038e+04, 500.0, 2.405e+04), (-1.531e+04, 500.0, 2.405e+04), (-2.025e+04, 500.0, 2.405e+04), (-2.519e+04, 500.0, 2.405e+04), (-3.013e+04, 500.0, 2.405e+04), (-3.506e+04, 500.0, 2.405e+04)], [], [(0, 2, 1), (3, 0, 4), (3, 4, 5), (6, 8, 7), (6, 9, 8), (6, 10, 9), (6, 11, 10), (10, 11, 12), (13, 11, 6), (14, 11, 13), (15, 11, 14), (16, 11, 15), (17, 11, 16), (18, 11, 17), (19, 11, 18), (20, 11, 19), (21, 11, 20), (22, 11, 21), (23, 11, 22), (24, 11, 23), (25, 11, 24), (26, 11, 25), (27, 11, 26), (11, 27, 28), (8, 29, 7), (2, 7, 29), (7, 2, 1), (7, 1, 0), (7, 0, 4), (7, 4, 5), (7, 5, 30), (7, 30, 31), (7, 31, 32), (7, 32, 3), (7, 3, 33), (7, 33, 34), (7, 34, 35), (7, 35, 36), (7, 36, 37), (7, 37, 38), (7, 38, 6), (39, 41, 40), (41, 39, 42), (41, 42, 43), (41, 43, 44), (41, 44, 45), (41, 45, 46), (41, 46, 47), (41, 47, 48), (41, 48, 49), (41, 49, 50), (41, 50, 51), (41, 51, 52), (41, 52, 53), (41, 53, 54), (41, 54, 55), (41, 55, 56), (41, 56, 29), (57, 59, 58), (59, 57, 60), (60, 61, 59), (61, 60, 62), (60, 57, 63), (62, 60, 64), (64, 60, 63), (64, 63, 65), (64, 65, 8), (64, 8, 9), (64, 9, 66), (66, 9, 10), (66, 10, 12), (66, 12, 11), (66, 11, 67), (66, 67, 68), (66, 68, 69), (70, 62, 71), (62, 70, 58), (58, 70, 72), (6, 74, 73), (74, 6, 75), (75, 6, 76), (76, 6, 8), (76, 8, 77), (77, 8, 63), (63, 8, 65), (70, 71, 40), (70, 40, 41), (41, 78, 70), (78, 41, 73), (78, 73, 74), (59, 62, 58), (59, 61, 62), (69, 79, 66), (79, 69, 80), (80, 69, 81), (81, 69, 82), (82, 69, 83), (83, 69, 84), (84, 69, 85), (85, 69, 86), (86, 69, 87), (87, 69, 68), (87, 68, 88), (88, 68, 89), (89, 68, 90), (90, 68, 91), (91, 68, 92), (92, 68, 93), (93, 68, 94), (94, 68, 95), (95, 68, 67), (95, 67, 96), (96, 67, 97), (97, 67, 98), (98, 67, 99), (99, 67, 100), (100, 67, 101), (101, 67, 102), (102, 67, 103), (103, 67, 11), (103, 11, 104), (104, 11, 105), (105, 11, 106), (106, 11, 107), (107, 11, 108), (108, 11, 109), (109, 11, 110), (110, 11, 28), (29, 73, 41), (73, 29, 2), (8, 2, 29), (73, 2, 33), (73, 33, 6), (2, 8, 1), (1, 8, 0), (3, 2, 0), (33, 2, 3), (3, 8, 33), (0, 8, 4), (4, 8, 5), (32, 8, 3), (31, 8, 32), (30, 8, 31), (3, 5, 30), (5, 8, 30), (38, 8, 6), (37, 8, 38), (6, 37, 38), (36, 8, 37), (35, 8, 36), (6, 36, 37), (6, 33, 36), (34, 8, 35), (33, 8, 34), (36, 33, 34), (36, 34, 35), (3, 30, 31), (3, 31, 32), (111, 42, 39), (42, 111, 43), (43, 111, 44), (44, 111, 45), (45, 111, 46), (46, 111, 47), (47, 111, 48), (48, 111, 49), (49, 111, 50), (50, 111, 51), (51, 111, 52), (52, 111, 53), (53, 111, 54), (54, 111, 55), (55, 111, 56), (56, 111, 29), (29, 111, 2), (2, 111, 1), (1, 111, 0), (0, 111, 4), (4, 111, 112), (4, 112, 5), (5, 112, 30), (30, 112, 31), (31, 112, 32), (32, 112, 113), (32, 113, 3), (3, 113, 33), (33, 113, 34), (34, 113, 35), (35, 113, 114), (35, 114, 36), (36, 114, 37), (37, 114, 38), (38, 114, 6), (6, 114, 115), (6, 115, 13), (13, 115, 14), (14, 115, 116), (14, 116, 15), (15, 116, 117), (15, 117, 16), (16, 117, 118), (16, 118, 17), (17, 118, 18), (18, 118, 119), (18, 119, 19), (19, 119, 120), (19, 120, 20), (20, 120, 121), (20, 121, 21), (21, 121, 22), (22, 121, 122), (22, 122, 23), (23, 122, 123), (23, 123, 24), (24, 123, 124), (24, 124, 25), (25, 124, 26), (26, 124, 125), (26, 125, 27), (27, 125, 79), (27, 79, 28), (28, 79, 80), (28, 80, 81), (28, 81, 82), (28, 82, 83), (28, 83, 84), (28, 84, 85), (28, 85, 86), (28, 86, 87), (28, 87, 88), (28, 88, 89), (28, 89, 90), (28, 90, 91), (28, 91, 92), (28, 92, 93), (28, 93, 94), (28, 94, 95), (28, 95, 96), (28, 96, 97), (28, 97, 98), (28, 98, 99), (28, 99, 100), (28, 100, 101), (28, 101, 102), (28, 102, 103), (28, 103, 104), (28, 104, 105), (28, 105, 106), (28, 106, 107), (28, 107, 108), (28, 108, 109), (28, 109, 110), (75, 78, 74), (78, 75, 70), (70, 75, 72), (72, 75, 76), (72, 76, 58), (58, 76, 77), (58, 77, 63), (58, 63, 57)])
me_scene_001.polygons.foreach_set('use_smooth', [True] * 260)
_k = set([(2, 29), (6, 7), (6, 8), (6, 9), (6, 13), (6, 37), (6, 73), (7, 8), (8, 9), (8, 29), (8, 65), (9, 10), (10, 12), (11, 12), (11, 28), (11, 67), (13, 14), (14, 15), (15, 16), (16, 17), (17, 18), (18, 19), (19, 20), (20, 21), (21, 22), (22, 23), (23, 24), (24, 25), (25, 26), (26, 27), (27, 28), (27, 79), (28, 110), (29, 41), (29, 56), (39, 41), (39, 42), (40, 41), (40, 70), (41, 73), (42, 43), (43, 44), (44, 45), (45, 46), (46, 47), (47, 48), (48, 49), (49, 50), (50, 51), (51, 52), (52, 53), (53, 54), (54, 55), (55, 56), (57, 58), (57, 63), (58, 59), (58, 62), (58, 72), (60, 62), (63, 65), (63, 77), (66, 69), (67, 68), (68, 69), (70, 71), (70, 72), (70, 78), (73, 74), (74, 75), (74, 78), (75, 76), (76, 77), (79, 80), (80, 81), (81, 82), (82, 83), (83, 84), (84, 85), (85, 86), (86, 87), (87, 88), (88, 89), (89, 90), (90, 91), (91, 92), (92, 93), (93, 94), (94, 95), (95, 96), (96, 97), (97, 98), (98, 99), (99, 100), (100, 101), (101, 102), (102, 103), (103, 104), (104, 105), (105, 106), (106, 107), (107, 108), (108, 109), (109, 110)])
me_scene_001.attributes.new('sharp_edge', 'BOOLEAN', 'EDGE').data.foreach_set('value', [ (min(e.vertices), max(e.vertices)) in _k for e in me_scene_001.edges])
_uv = me_scene_001.uv_layers.new(name='UVSet0')
_uv.uv.foreach_set('vector', [1.768, 2.405, 2.079, 2.405, 1.924, 2.405, 0.837, 2.405, 1.768, 2.405, 1.613, 2.405, 0.837, 2.405, 1.613, 2.405, 1.458, 2.405, -1.9, 2.405, -1.901, 2.5, -1.901, 2.405, -1.9, 2.405, 1.002, 2.5, -1.901, 2.5, -1.9, 2.405, 3.905, 2.5, 1.002, 2.5, -1.9, 2.405, 4.0, 2.5, 3.905, 2.5, 3.905, 2.5, 4.0, 2.5, 3.952, 2.5, -1.532, 2.405, 4.0, 2.5, -1.9, 2.405, -1.163, 2.405, 4.0, 2.5, -1.532, 2.405, -0.7942, 2.405, 4.0, 2.5, -1.163, 2.405, -0.4254, 2.405, 4.0, 2.5, -0.7942, 2.405, -0.05659, 2.405, 4.0, 2.5, -0.4254, 2.405, 0.3122, 2.405, 4.0, 2.5, -0.05659, 2.405, 0.681, 2.405, 4.0, 2.5, 0.3122, 2.405, 1.05, 2.405, 4.0, 2.5, 0.681, 2.405, 1.419, 2.405, 4.0, 2.5, 1.05, 2.405, 1.787, 2.405, 4.0, 2.5, 1.419, 2.405, 2.156, 2.405, 4.0, 2.5, 1.787, 2.405, 2.525, 2.405, 4.0, 2.5, 2.156, 2.405, 2.894, 2.405, 4.0, 2.5, 2.525, 2.405, 3.262, 2.405, 4.0, 2.5, 2.894, 2.405, 3.631, 2.405, 4.0, 2.5, 3.262, 2.405, 4.0, 2.5, 3.631, 2.405, 4.0, 2.405, -1.905, 3.019, -3.903, 1.545, -1.905, 3.019, -3.779, 1.637, -1.905, 3.019, -3.903, 1.545, -1.905, 3.019, -3.779, 1.637, -3.654, 1.729, -1.905, 3.019, -3.654, 1.729, -3.529, 1.821, -1.905, 3.019, -3.529, 1.821, -3.404, 1.913, -1.905, 3.019, -3.404, 1.913, -3.279, 2.005, -1.905, 3.019, -3.279, 2.005, -3.154, 2.097, -1.905, 3.019, -3.154, 2.097, -3.029, 2.189, -1.905, 3.019, -3.029, 2.189, -2.904, 2.282, -1.905, 3.019, -2.904, 2.282, -2.779, 2.374, -1.905, 3.019, -2.779, 2.374, -2.654, 2.466, -1.905, 3.019, -2.654, 2.466, -2.529, 2.558, -1.905, 3.019, -2.529, 2.558, -2.404, 2.65, -1.905, 3.019, -2.404, 2.65, -2.279, 2.742, -1.905, 3.019, -2.279, 2.742, -2.154, 2.834, -1.905, 3.019, -2.154, 2.834, -2.029, 2.927, -1.905, 3.019, -2.029, 2.927, -1.904, 3.019, 2.404, 0.04868, -2.398, 1.523, -2.398, 0.04868, -2.398, 1.523, 2.404, 0.04868, 2.404, 0.1408, -2.398, 1.523, 2.404, 0.1408, 2.404, 0.2329, -2.398, 1.523, 2.404, 0.2329, 2.404, 0.3251, -2.398, 1.523, 2.404, 0.3251, 2.404, 0.4172, -2.398, 1.523, 2.404, 0.4172, 2.404, 0.5093, -2.398, 1.523, 2.404, 0.5093, 2.404, 0.6015, -2.398, 1.523, 2.404, 0.6015, 2.404, 0.6936, -2.398, 1.523, 2.404, 0.6936, 2.404, 0.7857, -2.398, 1.523, 2.404, 0.7857, 2.404, 0.8779, -2.398, 1.523, 2.404, 0.8779, 2.404, 0.97, -2.398, 1.523, 2.404, 0.97, 2.404, 1.062, -2.398, 1.523, 2.404, 1.062, 2.404, 1.154, -2.398, 1.523, 2.404, 1.154, 2.404, 1.246, -2.398, 1.523, 2.404, 1.246, 2.404, 1.339, -2.398, 1.523, 2.404, 1.339, 2.404, 1.431, -2.398, 1.523, 2.404, 1.431, 2.404, 1.523, 3.002, 2.261, 4.0, 1.524, 4.002, 1.524, 4.0, 1.524, 3.002, 2.261, 3.001, 2.261, 3.001, 2.261, 4.0, 0.7871, 4.0, 1.524, 4.0, 0.7871, 3.001, 2.261, 4.0, 0.05, 3.001, 2.261, 3.002, 2.261, 2.002, 2.998, 4.0, 0.05, 3.001, 2.261, 0.04771, 0.05005, 0.04771, 0.05005, 3.001, 2.261, 2.002, 2.998, 0.04771, 0.05005, 2.002, 2.998, 1.952, 2.998, 0.04771, 0.05005, 1.952, 2.998, 1.901, 2.998, 0.04771, 0.05005, 1.901, 2.998, -1.002, 2.998, 0.04771, 0.05005, -1.002, 2.998, -3.905, 0.05009, -3.905, 0.05009, -1.002, 2.998, -3.905, 2.998, -3.905, 0.05009, -3.905, 2.998, -3.952, 2.998, -3.905, 0.05009, -3.952, 2.998, -4.0, 2.998, -3.905, 0.05009, -4.0, 2.998, -4.0, 2.261, -3.905, 0.05009, -4.0, 2.261, -4.0, 1.524, -3.905, 0.05009, -4.0, 1.524, -3.952, 0.7871, 2.397, -0.4415, -2.406, -1.757, 2.397, -1.758, -2.406, -1.757, 2.397, -0.4415, -2.501, -0.4415, -2.501, -0.4415, 2.397, -0.4415, -0.05243, -0.4415, -1.9, 2.405, -2.0, -2.398, -1.9, -2.398, -2.0, -2.398, -1.9, 2.405, -2.001, 0.003594, -2.001, 0.003594, -1.9, 2.405, -2.001, 2.405, -2.001, 2.405, -1.9, 2.405, -1.901, 2.5, -2.001, 2.405, -1.901, 2.5, -2.001, 2.453, -2.001, 2.453, -1.901, 2.5, -2.002, 2.5, -2.002, 2.5, -1.901, 2.5, -1.952, 2.5, -4.0, 1.524, -4.0, 0.05, -3.9, 0.05, -4.0, 1.524, -3.9, 0.05, -3.9, 1.524, -3.9, 1.524, -3.0, 2.261, -4.0, 1.524, -3.0, 2.261, -3.9, 1.524, -1.9, 2.998, -3.0, 2.261, -1.9, 2.998, -2.0, 2.998, 4.294, 1.646, 4.281, 0.1687, 4.295, 1.646, 4.294, 1.646, 4.287, 0.9073, 4.281, 0.1687, 2.5, 0.787, 2.405, 0.05, 2.5, 0.05, 2.405, 0.05, 2.5, 0.787, 2.405, 0.1421, 2.405, 0.1421, 2.5, 0.787, 2.405, 0.2343, 2.405, 0.2343, 2.5, 0.787, 2.405, 0.3264, 2.405, 0.3264, 2.5, 0.787, 2.405, 0.4185, 2.405, 0.4185, 2.5, 0.787, 2.405, 0.5107, 2.405, 0.5107, 2.5, 0.787, 2.405, 0.6028, 2.405, 0.6028, 2.5, 0.787, 2.405, 0.6949, 2.405, 0.6949, 2.5, 0.787, 2.405, 0.787, 2.405, 0.787, 2.5, 0.787, 2.5, 1.524, 2.405, 0.787, 2.5, 1.524, 2.405, 0.8792, 2.405, 0.8792, 2.5, 1.524, 2.405, 0.9713, 2.405, 0.9713, 2.5, 1.524, 2.405, 1.063, 2.405, 1.063, 2.5, 1.524, 2.405, 1.156, 2.405, 1.156, 2.5, 1.524, 2.405, 1.248, 2.405, 1.248, 2.5, 1.524, 2.405, 1.34, 2.405, 1.34, 2.5, 1.524, 2.405, 1.432, 2.405, 1.432, 2.5, 1.524, 2.405, 1.524, 2.405, 1.524, 2.5, 1.524, 2.5, 2.261, 2.405, 1.524, 2.5, 2.261, 2.405, 1.616, 2.405, 1.616, 2.5, 2.261, 2.405, 1.708, 2.405, 1.708, 2.5, 2.261, 2.405, 1.8, 2.405, 1.8, 2.5, 2.261, 2.405, 1.893, 2.405, 1.893, 2.5, 2.261, 2.405, 1.985, 2.405, 1.985, 2.5, 2.261, 2.405, 2.077, 2.405, 2.077, 2.5, 2.261, 2.405, 2.169, 2.405, 2.169, 2.5, 2.261, 2.405, 2.261, 2.405, 2.261, 2.5, 2.261, 2.5, 2.998, 2.405, 2.261, 2.5, 2.998, 2.405, 2.353, 2.405, 2.353, 2.5, 2.998, 2.405, 2.445, 2.405, 2.445, 2.5, 2.998, 2.405, 2.538, 2.405, 2.538, 2.5, 2.998, 2.405, 2.63, 2.405, 2.63, 2.5, 2.998, 2.405, 2.722, 2.405, 2.722, 2.5, 2.998, 2.405, 2.814, 2.405, 2.814, 2.5, 2.998, 2.405, 2.906, 2.405, 2.906, 2.5, 2.998, 2.405, 2.998, 2.234, 2.405, -0.2502, -2.398, 2.234, -2.398, -0.2502, -2.398, 2.234, 2.405, 2.079, 2.405, -0.2491, 2.5, 2.079, 2.405, 2.234, 2.405, -0.2502, -2.398, 2.079, 2.405, 0.6817, 2.405, -0.2502, -2.398, 0.6817, 2.405, -0.2497, 2.405, 2.079, 2.405, -0.2491, 2.5, 1.924, 2.405, 1.924, 2.405, -0.2491, 2.5, 1.768, 2.405, 0.837, 2.405, 2.079, 2.405, 1.768, 2.405, 0.6817, 2.405, 2.079, 2.405, 0.837, 2.405, 0.837, 2.405, -0.2491, 2.5, 0.6817, 2.405, 1.768, 2.405, -0.2491, 2.5, 1.613, 2.405, 1.613, 2.405, -0.2491, 2.5, 1.458, 2.405, 0.9922, 2.405, -0.2491, 2.5, 0.837, 2.405, 1.147, 2.405, -0.2491, 2.5, 0.9922, 2.405, 1.303, 2.405, -0.2491, 2.5, 1.147, 2.405, 0.837, 2.405, 1.458, 2.405, 1.303, 2.405, 1.458, 2.405, -0.2491, 2.5, 1.303, 2.405, -0.09443, 2.405, -0.2491, 2.5, -0.2497, 2.405, 0.0608, 2.405, -0.2491, 2.5, -0.09443, 2.405, -0.2497, 2.405, 0.0608, 2.405, -0.09443, 2.405, 0.216, 2.405, -0.2491, 2.5, 0.0608, 2.405, 0.3713, 2.405, -0.2491, 2.5, 0.216, 2.405, -0.2497, 2.405, 0.216, 2.405, 0.0608, 2.405, -0.2497, 2.405, 0.6817, 2.405, 0.216, 2.405, 0.5265, 2.405, -0.2491, 2.5, 0.3713, 2.405, 0.6817, 2.405, -0.2491, 2.5, 0.5265, 2.405, 0.216, 2.405, 0.6817, 2.405, 0.5265, 2.405, 0.216, 2.405, 0.5265, 2.405, 0.3713, 2.405, 0.837, 2.405, 1.303, 2.405, 1.147, 2.405, 0.837, 2.405, 1.147, 2.405, 0.9922, 2.405, -3.41, 0.07055, -3.903, 0.1627, -3.903, 0.07054, -3.903, 0.1627, -3.41, 0.07055, -3.903, 0.2548, -3.903, 0.2548, -3.41, 0.07055, -3.903, 0.3469, -3.903, 0.3469, -3.41, 0.07055, -3.903, 0.439, -3.903, 0.439, -3.41, 0.07055, -3.903, 0.5312, -3.903, 0.5312, -3.41, 0.07055, -3.903, 0.6233, -3.903, 0.6233, -3.41, 0.07055, -3.903, 0.7154, -3.903, 0.7154, -3.41, 0.07055, -3.903, 0.8076, -3.903, 0.8076, -3.41, 0.07055, -3.903, 0.8997, -3.903, 0.8997, -3.41, 0.07055, -3.903, 0.9918, -3.903, 0.9918, -3.41, 0.07055, -3.903, 1.084, -3.903, 1.084, -3.41, 0.07055, -3.903, 1.176, -3.903, 1.176, -3.41, 0.07055, -3.903, 1.268, -3.903, 1.268, -3.41, 0.07055, -3.903, 1.36, -3.903, 1.36, -3.41, 0.07055, -3.903, 1.452, -3.903, 1.452, -3.41, 0.07055, -3.903, 1.545, -3.903, 1.545, -3.41, 0.07055, -3.779, 1.637, -3.779, 1.637, -3.41, 0.07055, -3.654, 1.729, -3.654, 1.729, -3.41, 0.07055, -3.529, 1.821, -3.529, 1.821, -3.41, 0.07055, -3.404, 1.913, -3.404, 1.913, -3.41, 0.07055, -2.916, 0.07056, -3.404, 1.913, -2.916, 0.07056, -3.279, 2.005, -3.279, 2.005, -2.916, 0.07056, -3.154, 2.097, -3.154, 2.097, -2.916, 0.07056, -3.029, 2.189, -3.029, 2.189, -2.916, 0.07056, -2.904, 2.282, -2.904, 2.282, -2.916, 0.07056, -2.422, 0.07056, -2.904, 2.282, -2.422, 0.07056, -2.779, 2.374, -2.779, 2.374, -2.422, 0.07056, -2.654, 2.466, -2.654, 2.466, -2.422, 0.07056, -2.529, 2.558, -2.529, 2.558, -2.422, 0.07056, -2.404, 2.65, -2.404, 2.65, -2.422, 0.07056, -1.929, 0.07057, -2.404, 2.65, -1.929, 0.07057, -2.279, 2.742, -2.279, 2.742, -1.929, 0.07057, -2.154, 2.834, -2.154, 2.834, -1.929, 0.07057, -2.029, 2.927, -2.029, 2.927, -1.929, 0.07057, -1.904, 3.019, -1.904, 3.019, -1.929, 0.07057, -1.435, 0.07058, -1.904, 3.019, -1.435, 0.07058, -1.536, 3.019, -1.536, 3.019, -1.435, 0.07058, -1.167, 3.019, -1.167, 3.019, -1.435, 0.07058, -0.9412, 0.07058, -1.167, 3.019, -0.9412, 0.07058, -0.7981, 3.019, -0.7981, 3.019, -0.9412, 0.07058, -0.4474, 0.07059, -0.7981, 3.019, -0.4474, 0.07059, -0.4293, 3.019, -0.4293, 3.019, -0.4474, 0.07059, 0.04628, 0.0706, -0.4293, 3.019, 0.04628, 0.0706, -0.06054, 3.019, -0.06054, 3.019, 0.04628, 0.0706, 0.3082, 3.019, 0.3082, 3.019, 0.04628, 0.0706, 0.54, 0.0706, 0.3082, 3.019, 0.54, 0.0706, 0.677, 3.019, 0.677, 3.019, 0.54, 0.0706, 1.034, 0.07061, 0.677, 3.019, 1.034, 0.07061, 1.046, 3.019, 1.046, 3.019, 1.034, 0.07061, 1.527, 0.07062, 1.046, 3.019, 1.527, 0.07062, 1.415, 3.019, 1.415, 3.019, 1.527, 0.07062, 1.783, 3.019, 1.783, 3.019, 1.527, 0.07062, 2.021, 0.07062, 1.783, 3.019, 2.021, 0.07062, 2.152, 3.019, 2.152, 3.019, 2.021, 0.07062, 2.515, 0.07063, 2.152, 3.019, 2.515, 0.07063, 2.521, 3.019, 2.521, 3.019, 2.515, 0.07063, 3.009, 0.07064, 2.521, 3.019, 3.009, 0.07064, 2.89, 3.019, 2.89, 3.019, 3.009, 0.07064, 3.258, 3.019, 3.258, 3.019, 3.009, 0.07064, 3.502, 0.07065, 3.258, 3.019, 3.502, 0.07065, 3.627, 3.019, 3.627, 3.019, 3.502, 0.07065, 3.996, 0.07065, 3.627, 3.019, 3.996, 0.07065, 3.996, 3.019, 3.996, 3.019, 3.996, 0.07065, 3.996, 0.1628, 3.996, 3.019, 3.996, 0.1628, 3.996, 0.2549, 3.996, 3.019, 3.996, 0.2549, 3.996, 0.347, 3.996, 3.019, 3.996, 0.347, 3.996, 0.4392, 3.996, 3.019, 3.996, 0.4392, 3.996, 0.5313, 3.996, 3.019, 3.996, 0.5313, 3.996, 0.6234, 3.996, 3.019, 3.996, 0.6234, 3.996, 0.7155, 3.996, 3.019, 3.996, 0.7155, 3.996, 0.8077, 3.996, 3.019, 3.996, 0.8077, 3.996, 0.8998, 3.996, 3.019, 3.996, 0.8998, 3.996, 0.9919, 3.996, 3.019, 3.996, 0.9919, 3.996, 1.084, 3.996, 3.019, 3.996, 1.084, 3.996, 1.176, 3.996, 3.019, 3.996, 1.176, 3.996, 1.268, 3.996, 3.019, 3.996, 1.268, 3.996, 1.36, 3.996, 3.019, 3.996, 1.36, 3.996, 1.453, 3.996, 3.019, 3.996, 1.453, 3.996, 1.545, 3.996, 3.019, 3.996, 1.545, 3.996, 1.637, 3.996, 3.019, 3.996, 1.637, 3.996, 1.729, 3.996, 3.019, 3.996, 1.729, 3.996, 1.821, 3.996, 3.019, 3.996, 1.821, 3.996, 1.913, 3.996, 3.019, 3.996, 1.913, 3.996, 2.005, 3.996, 3.019, 3.996, 2.005, 3.996, 2.097, 3.996, 3.019, 3.996, 2.097, 3.996, 2.19, 3.996, 3.019, 3.996, 2.19, 3.996, 2.282, 3.996, 3.019, 3.996, 2.282, 3.996, 2.374, 3.996, 3.019, 3.996, 2.374, 3.996, 2.466, 3.996, 3.019, 3.996, 2.466, 3.996, 2.558, 3.996, 3.019, 3.996, 2.558, 3.996, 2.65, 3.996, 3.019, 3.996, 2.65, 3.996, 2.742, 3.996, 3.019, 3.996, 2.742, 3.996, 2.834, 3.996, 3.019, 3.996, 2.834, 3.996, 2.927, -0.004228, 1.776, 2.397, 0.667, 2.397, 1.775, 2.397, 0.667, -0.004228, 1.776, 2.397, -0.4415, 2.397, -0.4415, -0.004228, 1.776, -0.05243, -0.4415, -0.05243, -0.4415, -0.004228, 1.776, -2.406, 1.776, -0.05243, -0.4415, -2.406, 1.776, -2.501, -0.4415, -2.501, -0.4415, -2.406, 1.776, -2.453, 1.776, -2.501, -0.4415, -2.453, 1.776, -2.501, 1.775, -2.501, -0.4415, -2.501, 1.775, -2.501, 0.6669])
me_scene_001.materials.append(mat_greybox_mat_001)
me_scene_001.use_remesh_fix_poles = True
me_scene_001.use_remesh_preserve_attributes = False
me_scene_001.update()
me_scene_001.normals_split_custom_set([tuple(v) for v in zip(*[iter([-0.5936, -0.8048, 0.001652, -0.5929, -0.8053, 0.002406, -0.5942, -0.8043, 0.001366, -0.5934, -0.8049, 0.001903, -0.5936, -0.8048, 0.001652, -0.5941, -0.8044, 0.001252, -0.5934, -0.8049, 0.001903, -0.5941, -0.8044, 0.001252, -0.5933, -0.805, 0.001904, 0.0, 1.0, 0.0, 0.0, 1.0, 0.0, 0.0, 1.0, 0.0, 0.0, 1.0, 0.0, 0.0, 1.0, 0.0, 0.0, 1.0, 0.0, 0.0, 1.0, -3.332e-05, -1.406e-08, 1.0, -2.702e-05, 0.0, 1.0, -4.638e-06, 0.0, 1.0, -3.332e-05, 0.0, 1.0, 4.582e-06, -1.406e-08, 1.0, -2.702e-05, -1.406e-08, 1.0, -2.702e-05, 0.0, 1.0, 4.582e-06, -4.797e-05, 1.0, 4.371e-08, 0.0, 1.0, -7.245e-05, 0.0, 1.0, 4.582e-06, 0.0, 1.0, -3.332e-05, 0.0, 1.0, 0.0, 0.0, 1.0, 4.582e-06, 0.0, 1.0, -7.245e-05, 0.0, 1.0, 0.0, 0.0, 1.0, 4.582e-06, 0.0, 1.0, 0.0, 0.0, 1.0, 0.0, 0.0, 1.0, 4.582e-06, 0.0, 1.0, 0.0, 0.0, 1.0, 0.0, 0.0, 1.0, 4.582e-06, 0.0, 1.0, 0.0, 0.0, 1.0, 0.0, 0.0, 1.0, 4.582e-06, 0.0, 1.0, 0.0, 0.0, 1.0, 3.326e-07, 0.0, 1.0, 4.582e-06, 0.0, 1.0, 0.0, 0.0, 1.0, 3.568e-05, 0.0, 1.0, 4.582e-06, 0.0, 1.0, 3.326e-07, 0.0, 1.0, -3.6e-05, 0.0, 1.0, 4.582e-06, 0.0, 1.0, 3.568e-05, 0.0, 1.0, 0.0, 0.0, 1.0, 4.582e-06, 0.0, 1.0, -3.6e-05, 0.0, 1.0, 0.0, 0.0, 1.0, 4.582e-06, 0.0, 1.0, 0.0, 0.0, 1.0, 0.0, 0.0, 1.0, 4.582e-06, 0.0, 1.0, 0.0, 0.0, 1.0, 0.0, 0.0, 1.0, 4.582e-06, 0.0, 1.0, 0.0, 0.0, 1.0, 0.0, 0.0, 1.0, 4.582e-06, 0.0, 1.0, 0.0, 0.0, 1.0, 0.0, 0.0, 1.0, 4.582e-06, 0.0, 1.0, 0.0, 0.0, 1.0, 4.582e-06, 0.0, 1.0, 0.0, 0.0, 1.0, 0.0, 0.5936, 0.8048, -0.001521, 0.08175, 0.111, -0.9904, 0.2, 0.2707, -0.9416, -0.8928, -0.03801, 0.4488, 0.2, 0.2707, -0.9416, 0.08175, 0.111, -0.9904, 0.2, 0.2707, -0.9416, -0.8928, -0.03801, 0.4488, -0.8928, -0.03803, 0.4488, 0.2, 0.2707, -0.9416, -0.8928, -0.03803, 0.4488, -0.8928, -0.03804, 0.4488, 0.2, 0.2707, -0.9416, -0.8928, -0.03804, 0.4488, -0.8928, -0.03801, 0.4488, 0.2, 0.2707, -0.9416, -0.8928, -0.03801, 0.4488, -0.8928, -0.03801, 0.4488, 0.2, 0.2707, -0.9416, -0.8928, -0.03801, 0.4488, -0.8928, -0.03806, 0.4488, 0.2, 0.2707, -0.9416, -0.8928, -0.03806, 0.4488, -0.8928, -0.03805, 0.4488, 0.2, 0.2707, -0.9416, -0.8928, -0.03805, 0.4488, -0.8928, -0.03804, 0.4488, 0.2, 0.2707, -0.9416, -0.8928, -0.03804, 0.4488, -0.8928, -0.03798, 0.4488, 0.2, 0.2707, -0.9416, -0.8928, -0.03798, 0.4488, -0.8928, -0.038, 0.4488, 0.2, 0.2707, -0.9416, -0.8928, -0.038, 0.4488, -0.8928, -0.03803, 0.4488, 0.2, 0.2707, -0.9416, -0.8928, -0.03803, 0.4488, -0.8928, -0.03802, 0.4488, 0.2, 0.2707, -0.9416, -0.8928, -0.03802, 0.4488, -0.8928, -0.03805, 0.4488, 0.2, 0.2707, -0.9416, -0.8928, -0.03805, 0.4488, -0.8928, -0.03806, 0.4488, 0.2, 0.2707, -0.9416, -0.8928, -0.03806, 0.4488, -0.8928, -0.03802, 0.4488, 0.2, 0.2707, -0.9416, -0.8928, -0.03802, 0.4488, -0.0976, -0.1319, -0.9864, -1.0, -0.0003374, -0.0001037, -1.0, -0.0003374, -0.0001037, -1.0, -0.0003374, -0.0001037, -1.0, 0.0, 0.0, -1.0, 0.0, 0.0, -1.0, 0.0, 0.0, -1.0, 0.0, 0.0, -1.0, 0.0, 0.0, -1.0, 0.0, 0.0, -1.0, 0.0, 0.0, -1.0, 0.0, 0.0, -1.0, 0.0, 0.0, -1.0, 0.0, 0.0, -1.0, 0.0, 0.0, -1.0, 0.0, 0.0, -1.0, 0.0, 0.0, -1.0, 0.0, 0.0, -1.0, 0.0, 0.0, -1.0, 0.0, 0.0, -1.0, 0.0, 0.0, -1.0, 0.0, 0.0, -1.0, 0.0, 0.0, -1.0, 0.0, 0.0, -1.0, 0.0, 0.0, -1.0, 0.0, 0.0, -1.0, 0.0, 0.0, -1.0, 0.0, 0.0, -1.0, 0.0, 0.0, -1.0, 0.0, 0.0, -1.0, 0.0, 0.0, -1.0, 0.0, 0.0, -1.0, 0.0, 0.0, -1.0, 0.0, 0.0, -1.0, 0.0, 0.0, -1.0, 0.0, 0.0, -1.0, 0.0, 0.0, -1.0, 0.0, 0.0, -1.0, 0.0, 0.0, -1.0, 0.0, 0.0, -1.0, 0.0, 0.0, -1.0, 0.0, 0.0, -1.0, 0.0, 0.0, -1.0, 0.0, 0.0, -1.0, 0.0, 0.0, -1.0, 0.0, 0.0, -1.0, 0.0, 0.0, -1.0, 0.0, 0.0, -1.0, 0.0, 0.0, -1.0, 0.0, 0.0, -1.0, 0.0, 0.0, -1.0, 0.0, 0.0, -0.1288, -0.1754, 0.976, 0.3627, -0.0839, 0.9281, -0.1294, -0.1755, 0.9759, 0.3627, -0.0839, 0.9281, -0.1288, -0.1754, 0.976, -0.2962, -0.2157, 0.9305, -0.2962, -0.2157, 0.9305, -0.4128, -0.1704, 0.8947, 0.3627, -0.0839, 0.9281, -0.4128, -0.1704, 0.8947, -0.2962, -0.2157, 0.9305, 0.3275, -0.02415, 0.9446, -0.2962, -0.2157, 0.9305, -0.1288, -0.1754, 0.976, -0.04372, -0.05939, 0.9973, 0.3275, -0.02412, 0.9446, -0.2962, -0.2157, 0.9305, -9.6e-06, -2.985e-05, 1.0, -9.6e-06, -2.985e-05, 1.0, -0.2962, -0.2157, 0.9305, -0.04372, -0.05939, 0.9973, -9.6e-06, -2.985e-05, 1.0, -0.04372, -0.05939, 0.9973, -0.02853, -0.06795, 0.9973, -9.6e-06, -2.985e-05, 1.0, -0.02853, -0.06795, 0.9973, -0.0002038, -0.000295, 1.0, -9.6e-06, -2.985e-05, 1.0, -0.0002038, -0.000295, 1.0, -0.000199, -0.0002948, 1.0, -9.6e-06, -2.985e-05, 1.0, -0.000199, -0.0002948, 1.0, -8.991e-06, -8.785e-06, 1.0, -8.991e-06, -8.785e-06, 1.0, -0.000199, -0.0002948, 1.0, -9.464e-06, 3.078e-07, 1.0, -8.991e-06, -8.785e-06, 1.0, -9.464e-06, 3.078e-07, 1.0, 0.0, 0.0, 1.0, -8.991e-06, -8.785e-06, 1.0, 0.0, 0.0, 1.0, 0.0, 0.0, 1.0, -8.991e-06, -8.785e-06, 1.0, 0.0, 0.0, 1.0, 0.0, 0.0, 1.0, -8.991e-06, -8.785e-06, 1.0, 0.0, 0.0, 1.0, 4.371e-08, -4.788e-05, 1.0, -8.991e-06, -8.785e-06, 1.0, 4.371e-08, -4.788e-05, 1.0, 0.0, 0.0, 1.0, 1.0, -0.0002062, -6.206e-05, 1.0, 1.616e-05, 4.854e-06, 1.0, -0.000459, -0.0001381, 1.0, 1.616e-05, 4.854e-06, 1.0, -0.0002062, -6.206e-05, 1.0, -0.001108, -0.0003335, 1.0, -0.001108, -0.0003335, 1.0, -0.0002062, -6.206e-05, 0.0, 0.0, 0.0, 0.0, 1.0, -1.092e-06, 0.0, 1.0, 0.0, 0.0, 1.0, 0.0, 0.0, 1.0, 0.0, 0.0, 1.0, -1.092e-06, 0.0, 1.0, 0.0, 0.0, 1.0, 0.0, 0.0, 1.0, -1.092e-06, 0.0, 1.0, -5.29e-07, 0.0, 1.0, -5.29e-07, 0.0, 1.0, -1.092e-06, 0.0, 1.0, 1.209e-06, 0.0, 1.0, -5.29e-07, 0.0, 1.0, 1.209e-06, 0.0, 1.0, 3.024e-06, 0.0, 1.0, 3.024e-06, 0.0, 1.0, 1.209e-06, 0.0, 1.0, 8.352e-06, 0.0, 1.0, 8.352e-06, 0.0, 1.0, 1.209e-06, -3.78e-07, 1.0, 0.0003355, 1.86e-06, 0.0, -1.0, 1.0, 4.83e-05, 2.858e-06, 1.86e-06, 0.0, -1.0, 0.0, 0.0, -1.0, 0.0, 0.0, -1.0, 0.0, 0.0, -1.0, 0.0, 0.0, -1.0, 0.0, 0.0, -1.0, 0.0, 0.0, -1.0, 0.0, 0.0, -1.0, 0.0, 0.0, -1.0, 0.0, 0.0, -1.0, 0.0, 0.0, -1.0, 0.0, 0.0, -1.0, 0.0, 0.0, -1.0, 0.3627, -0.0839, 0.9281, 0.3275, -0.02415, 0.9446, -0.1313, -0.06396, 0.9893, 0.3627, -0.0839, 0.9281, -0.4128, -0.1704, 0.8947, 0.3275, -0.02415, 0.9446, -1.0, 0.0, 0.0, -1.0, 0.0, 0.0, -1.0, 0.0, 0.0, -1.0, 0.0, 0.0, -1.0, 0.0, 0.0, -1.0, 0.0, 0.0, -1.0, 0.0, 0.0, -1.0, 0.0, 0.0, -1.0, 0.0, 0.0, -1.0, 0.0, 0.0, -1.0, 0.0, 0.0, -1.0, 0.0, 0.0, -1.0, 0.0, 0.0, -1.0, 0.0, 0.0, -1.0, 0.0, 0.0, -1.0, 0.0, 0.0, -1.0, 0.0, 0.0, -1.0, 0.0, 0.0, -1.0, 0.0, 0.0, -1.0, 0.0, 0.0, -1.0, 0.0, 0.0, -1.0, 0.0, 0.0, -1.0, 0.0, 0.0, -1.0, 0.0, 0.0, -1.0, 0.0, 0.0, -1.0, 0.0, 0.0, -1.0, 0.0, 0.0, -1.0, 0.0, 0.0, -1.0, 0.0, 0.0, -1.0, 0.0, 0.0, -1.0, 0.0, 0.0, -1.0, 0.0, 0.0, -1.0, 0.0, 0.0, -1.0, 0.0, 0.0, -1.0, 0.0, 0.0, -1.0, 0.0, 0.0, -1.0, 0.0, 0.0, -1.0, 0.0, 0.0, -1.0, 0.0, 0.0, -1.0, 0.0, 0.0, -1.0, 0.0, 0.0, -1.0, 0.0, 0.0, -1.0, 0.0, 0.0, -1.0, 0.0, 0.0, -1.0, 0.0, 0.0, -1.0, 0.0, 0.0, -1.0, 0.0, 0.0, -1.0, 0.0, 0.0, -1.0, 0.0, 0.0, -1.0, 0.0, 0.0, -1.0, 0.0, 0.0, -1.0, 0.0, 0.0, -1.0, 0.0, 0.0, -1.0, 0.0, 0.0, -1.0, 0.0, 0.0, -1.0, 0.0, 0.0, -1.0, 0.0, 0.0, -1.0, 0.0, 0.0, -1.0, 0.0, 0.0, -1.0, 0.0, 0.0, -1.0, 0.0, 0.0, -1.0, 0.0, 0.0, -1.0, 0.0, 0.0, -1.0, 0.0, 0.0, -1.0, 0.0, 0.0, -1.0, 0.0, 0.0, -1.0, 0.0, 0.0, -1.0, 0.0, 0.0, -1.0, 0.0, 0.0, -1.0, 0.0, 0.0, -1.0, 0.0, 0.0, -1.0, 0.0, 0.0, -1.0, 0.0, 0.0, -1.0, 0.0, 0.0, -1.0, 0.0, 0.0, -1.0, 0.0, 0.0, -1.0, 0.0, 0.0, -1.0, 0.0, 0.0, -1.0, 0.0, 0.0, -1.0, 0.0, 0.0, -1.0, 0.0, 0.0, -1.0, 0.0, 0.0, -1.0, 0.0, 0.0, -1.0, 0.0, 0.0, -1.0, 0.0, 0.0, -1.0, 0.0, 0.0, -1.0, 0.0, 0.0, -1.0, 0.0, 0.0, -1.0, 0.0, 0.0, -1.0, 0.0, 0.0, -1.0, 0.0, 0.0, -1.0, 0.0, 0.0, -1.0, 0.0, 0.0, -1.0, 0.0, 0.0, -1.0, 0.0, 0.0, -1.0, 0.0, 0.0, -1.0, 0.0, 0.0, -1.0, 0.0, 0.0, -1.0, 0.0, 0.0, -1.0, 0.0, 0.0, -1.0, 0.0, 0.0, -1.0, 0.0, 0.0, -1.0, 0.0, 0.0, -1.0, 0.0, 0.0, -1.0, 0.0, 0.0, -1.0, 0.0, 0.0, -1.0, 0.0, 0.0, -1.0, 0.0, 0.0, -0.5934, -0.8049, 0.001546, -0.5934, -0.8049, 2.608e-05, -0.5934, -0.8049, 0.0, -0.5934, -0.8049, 2.608e-05, -0.5934, -0.8049, 0.001546, -0.5929, -0.8053, 0.002406, -0.5935, -0.8048, 0.004338, -0.5926, -0.8055, 0.002535, -0.5934, -0.8049, 0.001528, -0.5934, -0.8049, 2.608e-05, -0.5929, -0.8053, 0.002406, -0.5926, -0.8055, 0.002438, -0.5934, -0.8049, 2.608e-05, -0.5926, -0.8055, 0.002438, -0.5935, -0.8048, 0.002195, -0.5926, -0.8055, 0.002535, -0.5935, -0.8048, 0.004338, -0.5926, -0.8055, 0.002479, -0.5926, -0.8055, 0.002479, -0.5935, -0.8048, 0.004338, -0.5926, -0.8055, 0.002523, -0.5934, -0.8049, 0.001903, -0.5929, -0.8053, 0.002406, -0.5936, -0.8048, 0.001652, -0.5926, -0.8055, 0.002438, -0.5929, -0.8053, 0.002406, -0.5934, -0.8049, 0.001903, -0.5926, -0.8055, 0.002537, -0.5935, -0.8048, 0.004338, -0.5926, -0.8055, 0.002514, -0.5926, -0.8055, 0.002523, -0.5935, -0.8048, 0.004338, -0.5927, -0.8054, 0.002573, -0.5927, -0.8054, 0.002573, -0.5935, -0.8048, 0.004338, -0.5926, -0.8055, 0.002491, -0.5926, -0.8055, 0.002514, -0.5935, -0.8048, 0.004338, -0.5926, -0.8055, 0.002537, -0.5926, -0.8055, 0.002513, -0.5935, -0.8048, 0.004338, -0.5926, -0.8055, 0.002514, -0.5926, -0.8055, 0.002541, -0.5935, -0.8048, 0.004338, -0.5926, -0.8055, 0.002513, -0.5934, -0.8049, 0.001903, -0.5933, -0.805, 0.001904, -0.5933, -0.805, 0.001947, -0.5926, -0.8055, 0.002491, -0.5935, -0.8048, 0.004338, -0.5926, -0.8055, 0.002541, -0.5926, -0.8055, 0.002515, -0.5935, -0.8048, 0.004338, -0.5935, -0.8048, 0.002229, -0.5926, -0.8055, 0.002505, -0.5935, -0.8048, 0.004338, -0.5926, -0.8055, 0.002515, -0.5935, -0.8048, 0.002202, -0.5926, -0.8055, 9.635e-05, -0.594, -0.8045, 9.657e-05, -0.5926, -0.8055, 0.002516, -0.5935, -0.8048, 0.004338, -0.5926, -0.8055, 0.002505, -0.5926, -0.8055, 0.002495, -0.5935, -0.8048, 0.004338, -0.5926, -0.8055, 0.002516, -0.5935, -0.8048, 0.002195, -0.594, -0.8045, 0.001288, -0.5926, -0.8055, 0.002498, -0.5935, -0.8048, 0.002195, -0.5926, -0.8055, 0.002438, -0.594, -0.8045, 0.001288, -0.5926, -0.8055, 0.002527, -0.5935, -0.8048, 0.004338, -0.5926, -0.8055, 0.002495, -0.5926, -0.8055, 0.002514, -0.5935, -0.8048, 0.004338, -0.5926, -0.8055, 0.002527, -0.594, -0.8045, 0.001288, -0.5926, -0.8055, 0.002438, -0.5926, -0.8055, 0.002341, -0.594, -0.8045, 0.001288, -0.5926, -0.8055, 0.002341, -0.594, -0.8044, 0.001295, -0.5934, -0.8049, 0.001903, -0.5933, -0.805, 0.001947, -0.594, -0.8045, 0.001264, -0.5934, -0.8049, 0.001903, -0.594, -0.8045, 0.001264, -0.5939, -0.8045, 0.001404, -1.324e-05, 2.661e-05, -1.0, 0.129, 0.0487, -0.9905, 0.0, 0.0, -1.0, 0.129, 0.0487, -0.9905, -1.324e-05, 2.661e-05, -1.0, 0.129, 0.0487, -0.9905, 0.129, 0.0487, -0.9905, -1.324e-05, 2.661e-05, -1.0, 0.129, 0.0487, -0.9905, 0.129, 0.0487, -0.9905, -1.324e-05, 2.661e-05, -1.0, 0.129, 0.0487, -0.9905, 0.129, 0.0487, -0.9905, -1.324e-05, 2.661e-05, -1.0, 0.129, 0.0487, -0.9905, 0.129, 0.0487, -0.9905, -1.324e-05, 2.661e-05, -1.0, 0.129, 0.0487, -0.9905, 0.129, 0.0487, -0.9905, -1.324e-05, 2.661e-05, -1.0, 0.129, 0.0487, -0.9905, 0.129, 0.0487, -0.9905, -1.324e-05, 2.661e-05, -1.0, 0.129, 0.0487, -0.9905, 0.129, 0.0487, -0.9905, -1.324e-05, 2.661e-05, -1.0, 0.129, 0.0487, -0.9905, 0.129, 0.0487, -0.9905, -1.324e-05, 2.661e-05, -1.0, 0.129, 0.0487, -0.9905, 0.129, 0.0487, -0.9905, -1.324e-05, 2.661e-05, -1.0, 0.129, 0.0487, -0.9905, 0.129, 0.0487, -0.9905, -1.324e-05, 2.661e-05, -1.0, 0.129, 0.0487, -0.9905, 0.129, 0.0487, -0.9905, -1.324e-05, 2.661e-05, -1.0, 0.129, 0.0487, -0.9905, 0.129, 0.0487, -0.9905, -1.324e-05, 2.661e-05, -1.0, 0.129, 0.0487, -0.9905, 0.129, 0.0487, -0.9905, -1.324e-05, 2.661e-05, -1.0, 0.1289, 0.04868, -0.9905, 0.1289, 0.04868, -0.9905, -1.324e-05, 2.661e-05, -1.0, 0.08177, 0.111, -0.9904, 0.08177, 0.111, -0.9904, -1.324e-05, 2.661e-05, -1.0, -0.1411, -0.084, -0.9864, -0.1411, -0.084, -0.9864, -1.324e-05, 2.661e-05, -1.0, -0.1411, -0.084, -0.9864, -0.1411, -0.084, -0.9864, -1.324e-05, 2.661e-05, -1.0, -0.1411, -0.084, -0.9864, -0.1411, -0.084, -0.9864, -1.324e-05, 2.661e-05, -1.0, -0.1412, -0.08401, -0.9864, -0.1412, -0.08401, -0.9864, -1.324e-05, 2.661e-05, -1.0, -9.192e-06, 6.121e-05, -1.0, -0.1412, -0.08401, -0.9864, -9.192e-06, 6.121e-05, -1.0, -0.1412, -0.08401, -0.9864, -0.1412, -0.08401, -0.9864, -9.192e-06, 6.121e-05, -1.0, -0.1412, -0.08401, -0.9864, -0.1412, -0.08401, -0.9864, -9.192e-06, 6.121e-05, -1.0, -0.1412, -0.08401, -0.9864, -0.1412, -0.08401, -0.9864, -9.192e-06, 6.121e-05, -1.0, -0.1411, -0.084, -0.9864, -0.1411, -0.084, -0.9864, -9.192e-06, 6.121e-05, -1.0, -6.472e-06, 8.542e-05, -1.0, -0.1411, -0.084, -0.9864, -6.472e-06, 8.542e-05, -1.0, -0.1412, -0.08402, -0.9864, -0.1412, -0.08402, -0.9864, -6.472e-06, 8.542e-05, -1.0, -0.1412, -0.08402, -0.9864, -0.1412, -0.08402, -0.9864, -6.472e-06, 8.542e-05, -1.0, -0.1412, -0.08402, -0.9864, -0.1412, -0.08402, -0.9864, -6.472e-06, 8.542e-05, -1.0, -0.1412, -0.08401, -0.9864, -0.1412, -0.08401, -0.9864, -6.472e-06, 8.542e-05, -1.0, -4.981e-06, 0.0001033, -1.0, -0.1412, -0.08401, -0.9864, -4.981e-06, 0.0001033, -1.0, -0.1412, -0.08401, -0.9864, -0.1412, -0.08401, -0.9864, -4.981e-06, 0.0001033, -1.0, -0.1412, -0.08401, -0.9864, -0.1412, -0.08401, -0.9864, -4.981e-06, 0.0001033, -1.0, -0.1412, -0.08401, -0.9864, -0.1412, -0.08401, -0.9864, -4.981e-06, 0.0001033, -1.0, -0.09751, -0.1322, -0.9864, -0.09751, -0.1322, -0.9864, -4.981e-06, 0.0001033, -1.0, 4.378e-06, 0.0001031, -1.0, -0.09751, -0.1322, -0.9864, 4.378e-06, 0.0001031, -1.0, 5.533e-05, 0.0001015, -1.0, 5.533e-05, 0.0001015, -1.0, 4.378e-06, 0.0001031, -1.0, 5.183e-05, 9.688e-05, -1.0, 5.183e-05, 9.688e-05, -1.0, 4.378e-06, 0.0001031, -1.0, 2.153e-06, 9.302e-05, -1.0, 5.183e-05, 9.688e-05, -1.0, 2.153e-06, 9.302e-05, -1.0, 5.182e-05, 8.79e-05, -1.0, 5.182e-05, 8.79e-05, -1.0, 2.153e-06, 9.302e-05, -1.0, 2.193e-06, 8.594e-05, -1.0, 5.182e-05, 8.79e-05, -1.0, 2.193e-06, 8.594e-05, -1.0, 5.241e-05, 7.892e-05, -1.0, 5.241e-05, 7.892e-05, -1.0, 2.193e-06, 8.594e-05, -1.0, 4.377e-06, 7.551e-05, -1.0, 5.241e-05, 7.892e-05, -1.0, 4.377e-06, 7.551e-05, -1.0, 5.533e-05, 7.385e-05, -1.0, 5.533e-05, 7.385e-05, -1.0, 4.377e-06, 7.551e-05, -1.0, 5.183e-05, 6.917e-05, -1.0, 5.183e-05, 6.917e-05, -1.0, 4.377e-06, 7.551e-05, -1.0, 2.152e-06, 6.538e-05, -1.0, 5.183e-05, 6.917e-05, -1.0, 2.152e-06, 6.538e-05, -1.0, 5.182e-05, 6.017e-05, -1.0, 5.182e-05, 6.017e-05, -1.0, 2.152e-06, 6.538e-05, -1.0, 2.192e-06, 5.831e-05, -1.0, 5.182e-05, 6.017e-05, -1.0, 2.192e-06, 5.831e-05, -1.0, 5.241e-05, 5.12e-05, -1.0, 5.241e-05, 5.12e-05, -1.0, 2.192e-06, 5.831e-05, -1.0, 4.376e-06, 4.79e-05, -1.0, 5.241e-05, 5.12e-05, -1.0, 4.376e-06, 4.79e-05, -1.0, 5.533e-05, 4.612e-05, -1.0, 5.533e-05, 4.612e-05, -1.0, 4.376e-06, 4.79e-05, -1.0, 5.239e-05, 4.151e-05, -1.0, 5.239e-05, 4.151e-05, -1.0, 4.376e-06, 4.79e-05, -1.0, 2.199e-06, 3.785e-05, -1.0, 5.239e-05, 4.151e-05, -1.0, 2.199e-06, 3.785e-05, -1.0, 5.185e-05, 3.257e-05, -1.0, 5.185e-05, 3.257e-05, -1.0, 2.199e-06, 3.785e-05, -1.0, 2.145e-06, 3.081e-05, -1.0, 5.185e-05, 3.257e-05, -1.0, 2.145e-06, 3.081e-05, -1.0, 5.182e-05, 2.36e-05, -1.0, 5.182e-05, 2.36e-05, -1.0, 2.145e-06, 3.081e-05, -1.0, 4.376e-06, 2.039e-05, -1.0, 5.182e-05, 2.36e-05, -1.0, 4.376e-06, 2.039e-05, -1.0, 5.533e-05, 1.851e-05, -1.0, 5.533e-05, 1.851e-05, -1.0, 4.376e-06, 2.039e-05, -1.0, 5.239e-05, 1.388e-05, -1.0, 5.239e-05, 1.388e-05, -1.0, 4.376e-06, 2.039e-05, -1.0, 2.199e-06, 1.028e-05, -1.0, 5.239e-05, 1.388e-05, -1.0, 2.199e-06, 1.028e-05, -1.0, 4.989e-05, 9.015e-06, -1.0, 4.989e-05, 9.015e-06, -1.0, 2.199e-06, 1.028e-05, -1.0, 0.0, 6.89e-06, -1.0, 5.533e-05, 0.0, -1.0, 0.002739, 5.818e-05, -1.0, 5.533e-05, 0.0, -1.0, 5.533e-05, 0.0, -1.0, 0.002739, 5.818e-05, -1.0, -1.192e-08, 4.788e-05, -1.0, 5.533e-05, 0.0, -1.0, -1.192e-08, 4.788e-05, -1.0, -1.192e-08, 4.788e-05, -1.0, 5.533e-05, 0.0, -1.0, -1.192e-08, 4.788e-05, -1.0, -1.192e-08, 4.788e-05, -1.0, 5.533e-05, 0.0, -1.0, -1.192e-08, 4.788e-05, -1.0, -4.371e-08, 4.788e-05, -1.0, 5.533e-05, 0.0, -1.0, -4.371e-08, 4.788e-05, -1.0, -1.192e-08, 4.788e-05, -1.0, 5.533e-05, 0.0, -1.0, -1.192e-08, 4.788e-05, -1.0, -1.192e-08, 4.788e-05, -1.0, 5.533e-05, 0.0, -1.0, -1.192e-08, 4.788e-05, -1.0, -4.371e-08, 4.788e-05, -1.0, 5.533e-05, 0.0, -1.0, -4.371e-08, 4.788e-05, -1.0, -1.192e-08, 4.788e-05, -1.0, 5.533e-05, 0.0, -1.0, -1.192e-08, 4.788e-05, -1.0, -4.371e-08, 4.788e-05, -1.0, 5.533e-05, 0.0, -1.0, -4.371e-08, 4.788e-05, -1.0, -1.192e-08, 4.788e-05, -1.0, 5.533e-05, 0.0, -1.0, -1.192e-08, 4.788e-05, -1.0, -4.371e-08, 4.788e-05, -1.0, 5.533e-05, 0.0, -1.0, -4.371e-08, 4.788e-05, -1.0, -1.192e-08, 4.788e-05, -1.0, 5.533e-05, 0.0, -1.0, -1.192e-08, 4.788e-05, -1.0, -1.192e-08, 4.788e-05, -1.0, 5.533e-05, 0.0, -1.0, -1.192e-08, 4.788e-05, -1.0, -1.192e-08, 4.788e-05, -1.0, 5.533e-05, 0.0, -1.0, -1.192e-08, 4.788e-05, -1.0, -4.371e-08, 4.788e-05, -1.0, 5.533e-05, 0.0, -1.0, -4.371e-08, 4.788e-05, -1.0, -4.371e-08, 4.788e-05, -1.0, 5.533e-05, 0.0, -1.0, -4.371e-08, 4.788e-05, -1.0, -1.192e-08, 4.788e-05, -1.0, 5.533e-05, 0.0, -1.0, -1.192e-08, 4.788e-05, -1.0, -4.371e-08, 4.788e-05, -1.0, 5.533e-05, 0.0, -1.0, -4.371e-08, 4.788e-05, -1.0, -1.192e-08, 4.788e-05, -1.0, 5.533e-05, 0.0, -1.0, -1.192e-08, 4.788e-05, -1.0, -1.192e-08, 4.788e-05, -1.0, 5.533e-05, 0.0, -1.0, -1.192e-08, 4.788e-05, -1.0, -4.371e-08, 4.788e-05, -1.0, 5.533e-05, 0.0, -1.0, -4.371e-08, 4.788e-05, -1.0, -1.192e-08, 4.788e-05, -1.0, 5.533e-05, 0.0, -1.0, -1.192e-08, 4.788e-05, -1.0, -1.192e-08, 4.788e-05, -1.0, 5.533e-05, 0.0, -1.0, -1.192e-08, 4.788e-05, -1.0, -1.192e-08, 4.788e-05, -1.0, 5.533e-05, 0.0, -1.0, -1.192e-08, 4.788e-05, -1.0, -4.371e-08, 4.788e-05, -1.0, 5.533e-05, 0.0, -1.0, -4.371e-08, 4.788e-05, -1.0, -1.192e-08, 4.788e-05, -1.0, 5.533e-05, 0.0, -1.0, -1.192e-08, 4.788e-05, -1.0, -4.371e-08, 4.788e-05, -1.0, 5.533e-05, 0.0, -1.0, -4.371e-08, 4.788e-05, -1.0, -1.192e-08, 4.788e-05, -1.0, 5.533e-05, 0.0, -1.0, -1.192e-08, 4.788e-05, -1.0, -4.371e-08, 4.788e-05, -1.0, 5.533e-05, 0.0, -1.0, -4.371e-08, 4.788e-05, -1.0, -4.371e-08, 4.788e-05, -1.0, 5.533e-05, 0.0, -1.0, -4.371e-08, 4.788e-05, -1.0, -1.192e-08, 4.788e-05, -1.0, 0.5933, 0.805, -0.0001252, 0.5934, 0.8049, -0.0001009, 0.5934, 0.8049, -0.0001009, 0.5934, 0.8049, -0.0001009, 0.5933, 0.805, -0.0001252, 0.5933, 0.805, -0.0001504, 0.5933, 0.805, -0.0001504, 0.5933, 0.805, -0.0001252, 0.5933, 0.805, -0.002475, 0.5933, 0.805, -0.002475, 0.5933, 0.805, -0.0001252, 0.5933, 0.805, -0.002556, 0.5933, 0.805, -0.002475, 0.5933, 0.805, -0.002556, 0.5933, 0.805, -0.00252, 0.5933, 0.805, -0.00252, 0.5933, 0.805, -0.002556, 0.5933, 0.805, -0.002604, 0.5933, 0.805, -0.00252, 0.5933, 0.805, -0.002604, 0.5933, 0.8049, -0.005098, 0.5933, 0.805, -0.00252, 0.5933, 0.8049, -0.005098, 0.5893, 0.8079, -0.0004453])] * 3)])

# ---- objects
ob_light = bpy.data.objects.new('Light', light_light)
ob_camera = bpy.data.objects.new('Camera', cam_camera)
ob_room_1piece = bpy.data.objects.new('Room_1Piece', me_scene)
ob_cube__1 = bpy.data.objects.new('Cube__1_', me_scene_002)
ob_cube__2 = bpy.data.objects.new('Cube__2_', me_scene_003)
ob_room_walls = bpy.data.objects.new('Room_Walls', me_scene_001)

# ---- transforms, parenting, visibility, modifiers, constraints
ob_light.location = (4.076, 1.005, 5.904)
ob_light.rotation_euler = (0.6503, 0.05522, 1.866)
ob_light.lock_rotations_4d = False
ob_light.empty_display_type = 'ARROWS'
ob_light.color = (0.0, 0.0, 0.0, 0.0)
ob_light.lineart.crease_threshold = 0.0
ob_camera.location = (7.359, -6.926, 4.958)
ob_camera.rotation_euler = (1.109, 0.0, 0.8149)
ob_camera.lock_rotations_4d = False
ob_camera.empty_display_type = 'ARROWS'
ob_camera.color = (0.0, 0.0, 0.0, 0.0)
ob_camera.display_type = 'WIRE'
ob_camera.lineart.crease_threshold = 0.0
ob_room_1piece.location = (0.0, 0.0, 0.0)
ob_room_1piece.rotation_euler = (1.571, -0.0, 0.0)
ob_room_1piece.scale = (0.01, 0.01, 0.01)
ob_room_1piece.color = (0.8, 0.8, 0.8, 1.0)
ob_cube__1.parent = ob_room_walls
ob_cube__1.location = (-500.0, 1.851e+04, 2.402e+04)
ob_cube__1.rotation_euler = (-1.629e-07, 0.0, 0.0)
ob_cube__1.scale = (106.0, 106.0, 106.0)
ob_cube__1.color = (0.8, 0.8, 0.8, 1.0)
ob_cube__2.parent = ob_room_walls
ob_cube__2.location = (3.124e+04, 2.684e+04, -1.38e+04)
ob_cube__2.rotation_euler = (-1.002e-07, 1.284e-07, 0.9082)
ob_cube__2.scale = (106.0, 101.3, 127.3)
ob_cube__2.color = (0.8, 0.8, 0.8, 1.0)
ob_room_walls.location = (0.0, -9.12, 0.0)
ob_room_walls.rotation_euler = (1.571, -0.0, 0.0)
ob_room_walls.scale = (0.0001, 0.0001, 0.0001)
ob_room_walls.color = (0.8, 0.8, 0.8, 1.0)

# ---- collection membership
col_collection.objects.link(ob_light)
col_collection.objects.link(ob_camera)
col_collection.objects.link(ob_room_1piece)
col_collection.objects.link(ob_cube__1)
col_collection.objects.link(ob_cube__2)
col_collection.objects.link(ob_room_walls)

# ---- scene / render settings (as saved in the file)
scene.camera = ob_camera
scene.frame_start = 1; scene.frame_end = 250; scene.frame_set(2)
scene.render.engine = 'BLENDER_EEVEE_NEXT'
scene.render.fps = 25
scene.cycles.use_denoising = False
scene.cycles.samples = 128
scene.cycles.sampling_pattern = 'TABULATED_SOBOL'
scene.cycles.use_adaptive_sampling = False
scene.cycles.use_light_tree = False
scene.view_settings.view_transform = 'Filmic'
bpy.context.view_layer.update()

